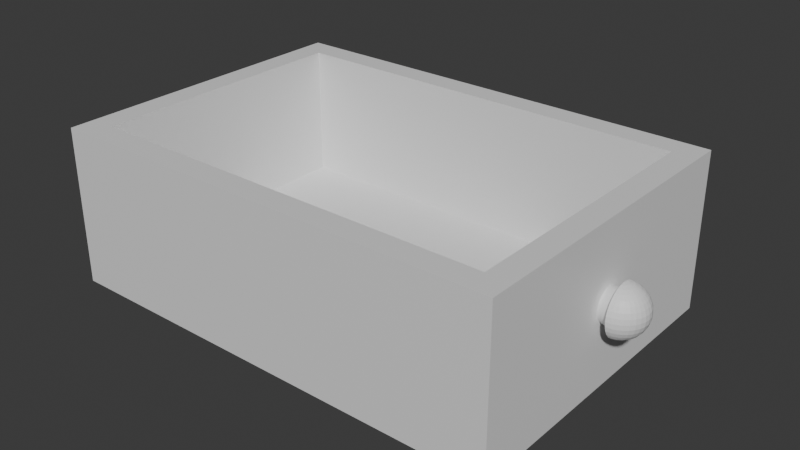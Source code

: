 # Source: cajon_final.blend  (saved by Blender 4.3.34; exported with 4.5.12 LTS)
import bpy
from mathutils import Matrix  # noqa: F401  (used for matrix-valued properties, if any)

bpy.ops.wm.read_factory_settings(use_empty=True)
scene = bpy.context.scene
scene.name = 'Scene'

# ---- collections
col_collection = bpy.data.collections.new('Collection'); scene.collection.children.link(col_collection)

# ---- materials (node trees are filled in below, after node groups)
mat_material = bpy.data.materials.new('Material')
mat_material.alpha_threshold = 0.0
mat_material.roughness = 0.5
mat_material.line_color = (0.0, 0.0, 0.0, 1.0)

# ---- material node trees
mat_material.use_nodes = True; mat_material.node_tree.nodes.clear()
_N = mat_material.node_tree.nodes; _L = mat_material.node_tree.links
n0 = _N.new('ShaderNodeOutputMaterial'); n0.name = 'Material Output'; n0.location = (300, 300)
n1 = _N.new('ShaderNodeBsdfPrincipled'); n1.name = 'Principled BSDF'; n1.location = (10, 300)
n1.inputs[3].default_value = 1.45
_L.new(n1.outputs[0], n0.inputs[0])
n0.is_active_output = True

# ---- world
world_world = bpy.data.worlds.new('World'); scene.world = world_world
world_world.use_nodes = True; world_world.node_tree.nodes.clear()
_N = world_world.node_tree.nodes; _L = world_world.node_tree.links
n0 = _N.new('ShaderNodeOutputWorld'); n0.name = 'World Output'; n0.location = (300, 300)
n1 = _N.new('ShaderNodeBackground'); n1.name = 'Background'; n1.location = (10, 300)
n1.inputs[0].default_value = (0.05088, 0.05088, 0.05088, 1.0)
_L.new(n1.outputs[0], n0.inputs[0])
n0.is_active_output = True
world_world.color = (0.05088, 0.05088, 0.05088)
world_world.sun_shadow_jitter_overblur = 0.0

# ---- meshes
me_cube = bpy.data.meshes.new('Cube')
me_cube.from_pydata([(2.0, 2.0, 2.0), (1.894, 1.846, 0.3125), (2.053, 1.085, 1.26), (2.0, 2.0, 0.0), (2.0, 0.0, 2.0), (1.894, 0.1538, 0.3125), (2.053, 1.128, 1.174), (0.1064, 1.846, 0.3125), (2.0, 0.0, 0.0), (0.0, 2.0, 2.0), (0.1064, 0.1538, 0.3125), (0.0, 2.0, 0.0), (2.053, 1.151, 1.061), (0.0, 0.0, 2.0), (0.0, 0.0, 0.0), (2.053, 1.154, 1.0), (2.053, 1.151, 0.939), (2.053, 1.128, 0.8264), (2.057, 1.029, 1.306), (2.061, 1.058, 1.289), (2.065, 1.084, 1.26), (2.048, 0.8833, 1.0), (2.037, 0.8891, 1.0), (2.068, 1.107, 1.221), (2.025, 0.8943, 1.0), (2.07, 1.125, 1.174), (2.072, 1.139, 1.12), (2.011, 0.8986, 1.0), (2.074, 1.148, 1.061), (2.074, 1.151, 1.0), (2.074, 1.148, 0.939), (2.072, 1.139, 0.8804), (2.07, 1.125, 0.8264), (2.068, 1.107, 0.779), (2.065, 1.084, 0.7402), (2.061, 1.058, 0.7113), (2.057, 1.029, 0.6935), (2.061, 1.028, 1.306), (2.069, 1.054, 1.289), (2.048, 0.8844, 1.032), (2.076, 1.079, 1.26), (2.037, 0.8901, 1.031), (2.082, 1.101, 1.221), (2.025, 0.8952, 1.029), (2.087, 1.118, 1.174), (2.011, 0.8996, 1.028), (2.091, 1.131, 1.12), (2.093, 1.139, 1.061), (2.094, 1.142, 1.0), (2.093, 1.139, 0.939), (2.091, 1.131, 0.8804), (2.087, 1.118, 0.8264), (2.082, 1.101, 0.779), (2.076, 1.079, 0.7402), (2.069, 1.054, 0.7113), (2.061, 1.028, 0.6935), (2.065, 1.025, 1.306), (2.076, 1.049, 1.289), (2.048, 0.8875, 1.063), (2.086, 1.071, 1.26), (2.095, 1.09, 1.221), (2.037, 0.8931, 1.06), (2.025, 0.898, 1.057), (2.102, 1.106, 1.174), (2.011, 0.9022, 1.055), (2.108, 1.118, 1.12), (2.111, 1.125, 1.061), (2.112, 1.128, 1.0), (2.111, 1.125, 0.939), (2.108, 1.118, 0.8804), (2.102, 1.106, 0.8264), (2.095, 1.09, 0.779), (2.086, 1.071, 0.7402), (2.076, 1.049, 0.7113), (2.065, 1.025, 0.6935), (2.068, 1.021, 1.306), (2.082, 1.042, 1.289), (2.095, 1.06, 1.26), (2.048, 0.8924, 1.092), (2.106, 1.077, 1.221), (2.037, 0.8978, 1.088), (2.116, 1.09, 1.174), (2.025, 0.9026, 1.084), (2.123, 1.101, 1.12), (2.011, 0.9066, 1.08), (2.127, 1.107, 1.061), (2.128, 1.109, 1.0), (2.127, 1.107, 0.939), (2.123, 1.101, 0.8804), (2.116, 1.09, 0.8264), (2.106, 1.077, 0.779), (2.095, 1.06, 0.7402), (2.082, 1.042, 0.7113), (2.068, 1.021, 0.6935), (2.07, 1.017, 1.306), (2.087, 1.033, 1.289), (2.102, 1.047, 1.26), (2.048, 0.8992, 1.12), (2.037, 0.9042, 1.114), (2.116, 1.06, 1.221), (2.127, 1.071, 1.174), (2.025, 0.9087, 1.108), (2.011, 0.9124, 1.104), (2.135, 1.079, 1.12), (2.14, 1.084, 1.061), (2.142, 1.085, 1.0), (2.14, 1.084, 0.939), (2.135, 1.079, 0.8804), (2.127, 1.071, 0.8264), (2.116, 1.06, 0.779), (2.102, 1.047, 0.7402), (2.087, 1.033, 0.7113), (2.07, 1.017, 0.6935), (2.053, 1.0, 1.312), (2.072, 1.011, 1.306), (2.048, 0.9076, 1.145), (2.091, 1.023, 1.289), (2.037, 0.9122, 1.138), (2.108, 1.033, 1.26), (2.025, 0.9163, 1.131), (2.123, 1.042, 1.221), (2.011, 0.9197, 1.126), (2.135, 1.049, 1.174), (2.144, 1.054, 1.12), (2.15, 1.058, 1.061), (2.151, 1.059, 1.0), (2.15, 1.058, 0.939), (2.144, 1.054, 0.8804), (2.135, 1.049, 0.8264), (2.123, 1.042, 0.779), (2.108, 1.033, 0.7402), (2.091, 1.023, 0.7113), (2.072, 1.011, 0.6935), (2.074, 1.006, 1.306), (2.048, 0.9175, 1.168), (2.093, 1.011, 1.289), (2.037, 0.9216, 1.159), (2.111, 1.017, 1.26), (2.025, 0.9252, 1.152), (2.127, 1.021, 1.221), (2.14, 1.025, 1.174), (2.011, 0.9283, 1.146), (2.15, 1.028, 1.12), (2.156, 1.029, 1.061), (2.158, 1.03, 1.0), (2.156, 1.029, 0.939), (2.15, 1.028, 0.8804), (2.14, 1.025, 0.8264), (2.127, 1.021, 0.779), (2.111, 1.017, 0.7402), (2.093, 1.011, 0.7113), (2.074, 1.006, 0.6935), (2.074, 1.0, 1.306), (2.048, 0.9287, 1.188), (2.094, 1.0, 1.289), (2.037, 0.9323, 1.178), (2.112, 1.0, 1.26), (2.128, 1.0, 1.221), (2.025, 0.9354, 1.17), (2.142, 1.0, 1.174), (2.011, 0.9381, 1.163), (2.151, 1.0, 1.12), (2.158, 1.0, 1.061), (2.16, 1.0, 1.0), (2.158, 1.0, 0.939), (2.151, 1.0, 0.8804), (2.142, 1.0, 0.8264), (2.128, 1.0, 0.779), (2.112, 1.0, 0.7402), (2.094, 1.0, 0.7113), (2.074, 1.0, 0.6935), (2.074, 0.9941, 1.306), (2.093, 0.9885, 1.289), (2.048, 0.9411, 1.205), (2.037, 0.9441, 1.195), (2.111, 0.9833, 1.26), (2.127, 0.9788, 1.221), (2.025, 0.9467, 1.186), (2.011, 0.9489, 1.178), (2.14, 0.975, 1.174), (2.15, 0.9723, 1.12), (2.156, 0.9706, 1.061), (2.158, 0.97, 1.0), (2.156, 0.9706, 0.939), (2.15, 0.9723, 0.8804), (2.14, 0.975, 0.8264), (2.127, 0.9788, 0.779), (2.111, 0.9833, 0.7402), (2.093, 0.9885, 0.7113), (2.074, 0.9941, 0.6935), (2.072, 0.9885, 1.306), (2.048, 0.9546, 1.218), (2.091, 0.9775, 1.289), (2.037, 0.9568, 1.208), (2.108, 0.9673, 1.26), (2.123, 0.9584, 1.221), (2.025, 0.9588, 1.198), (2.011, 0.9605, 1.19), (2.135, 0.951, 1.174), (2.144, 0.9456, 1.12), (2.15, 0.9423, 1.061), (2.151, 0.9411, 1.0), (2.15, 0.9423, 0.939), (2.144, 0.9456, 0.8804), (2.135, 0.951, 0.8264), (2.123, 0.9584, 0.779), (2.108, 0.9673, 0.7402), (2.091, 0.9775, 0.7113), (2.072, 0.9885, 0.6935), (2.07, 0.9833, 1.306), (2.087, 0.9673, 1.289), (2.048, 0.9689, 1.229), (2.037, 0.9705, 1.217), (2.102, 0.9525, 1.26), (2.116, 0.9396, 1.221), (2.025, 0.9718, 1.207), (2.127, 0.9289, 1.174), (2.011, 0.973, 1.199), (2.135, 0.921, 1.12), (2.14, 0.9162, 1.061), (2.142, 0.9145, 1.0), (2.14, 0.9162, 0.939), (2.135, 0.921, 0.8804), (2.127, 0.9289, 0.8264), (2.116, 0.9396, 0.779), (2.102, 0.9525, 0.7402), (2.087, 0.9673, 0.7113), (2.07, 0.9833, 0.6935), (2.068, 0.9788, 1.306), (2.048, 0.9841, 1.235), (2.082, 0.9584, 1.289), (2.037, 0.9849, 1.223), (2.095, 0.9396, 1.26), (2.025, 0.9856, 1.213), (2.106, 0.9231, 1.221), (2.011, 0.9862, 1.204), (2.116, 0.9095, 1.174), (2.123, 0.8995, 1.12), (2.127, 0.8933, 1.061), (2.128, 0.8912, 1.0), (2.127, 0.8933, 0.939), (2.123, 0.8995, 0.8804), (2.116, 0.9095, 0.8264), (2.106, 0.9231, 0.779), (2.095, 0.9396, 0.7402), (2.082, 0.9584, 0.7113), (2.068, 0.9788, 0.6935), (2.065, 0.975, 1.306), (2.076, 0.951, 1.289), (2.048, 1.0, 1.237), (2.037, 1.0, 1.225), (2.086, 0.9289, 1.26), (2.095, 0.9095, 1.221), (2.025, 1.0, 1.215), (2.011, 1.0, 1.206), (2.102, 0.8936, 1.174), (2.108, 0.8818, 1.12), (2.111, 0.8745, 1.061), (2.112, 0.8721, 1.0), (2.111, 0.8745, 0.939), (2.108, 0.8818, 0.8804), (2.102, 0.8936, 0.8264), (2.095, 0.9095, 0.779), (2.086, 0.9289, 0.7402), (2.076, 0.951, 0.7113), (2.065, 0.975, 0.6935), (2.061, 0.9723, 1.306), (2.069, 0.9456, 1.289), (2.048, 1.016, 1.235), (2.076, 0.921, 1.26), (2.037, 1.015, 1.223), (2.082, 0.8995, 1.221), (2.025, 1.014, 1.213), (2.011, 1.014, 1.204), (2.087, 0.8818, 1.174), (2.091, 0.8687, 1.12), (2.093, 0.8606, 1.061), (2.094, 0.8579, 1.0), (2.093, 0.8606, 0.939), (2.091, 0.8687, 0.8804), (2.087, 0.8818, 0.8264), (2.082, 0.8995, 0.779), (2.076, 0.921, 0.7402), (2.069, 0.9456, 0.7113), (2.061, 0.9723, 0.6935), (2.057, 0.9706, 1.306), (2.061, 0.9423, 1.289), (2.048, 1.031, 1.229), (2.065, 0.9162, 1.26), (2.037, 1.03, 1.217), (2.025, 1.028, 1.207), (2.068, 0.8933, 1.221), (2.011, 1.027, 1.199), (2.07, 0.8745, 1.174), (2.072, 0.8606, 1.12), (2.074, 0.852, 1.061), (2.074, 0.8491, 1.0), (2.074, 0.852, 0.939), (2.072, 0.8606, 0.8804), (2.07, 0.8745, 0.8264), (2.068, 0.8933, 0.779), (2.065, 0.9162, 0.7402), (2.061, 0.9423, 0.7113), (2.057, 0.9706, 0.6935), (2.053, 0.97, 1.306), (2.048, 1.045, 1.218), (2.053, 0.9411, 1.289), (2.053, 0.9145, 1.26), (2.037, 1.043, 1.208), (2.053, 0.8912, 1.221), (2.025, 1.041, 1.198), (2.053, 0.8721, 1.174), (2.011, 1.039, 1.19), (2.053, 0.8579, 1.12), (2.053, 0.8491, 1.061), (2.053, 0.8491, 0.939), (2.053, 0.8579, 0.8804), (2.053, 0.8721, 0.8264), (2.053, 0.8912, 0.779), (2.053, 0.9145, 0.7402), (2.053, 0.9411, 0.7113), (2.053, 0.97, 0.6935), (2.053, 1.0, 0.6875), (2.053, 1.03, 1.306), (2.053, 1.059, 1.289), (2.048, 1.059, 1.205), (2.037, 1.056, 1.195), (2.053, 1.109, 1.221), (2.025, 1.053, 1.186), (2.053, 1.142, 1.12), (2.053, 1.142, 0.8804), (2.011, 1.051, 1.178), (2.053, 1.109, 0.779), (2.053, 1.085, 0.7402), (2.053, 1.059, 0.7113), (2.053, 1.03, 0.6935), (2.053, 0.8466, 1.009), (2.053, 0.8462, 1.0), (2.053, 0.8466, 0.9906), (2.048, 1.071, 1.188), (2.037, 1.068, 1.178), (2.053, 0.8579, 1.12), (2.025, 1.065, 1.17), (2.011, 1.062, 1.163), (2.053, 1.0, 1.312), (2.053, 1.0, 0.6875), (2.053, 0.8579, 0.8804), (2.053, 1.0, 1.312), (2.053, 1.0, 0.6875), (2.053, 1.0, 1.312), (2.048, 1.083, 1.168), (2.053, 1.0, 0.6875), (2.037, 1.078, 1.159), (2.025, 1.075, 1.152), (2.011, 1.072, 1.146), (2.053, 1.0, 0.6875), (2.048, 1.092, 1.145), (2.037, 1.088, 1.138), (2.025, 1.084, 1.131), (2.053, 1.0, 1.312), (2.053, 1.0, 0.6875), (2.011, 1.08, 1.126), (2.053, 1.0, 1.312), (2.053, 1.0, 0.6875), (2.048, 1.101, 1.12), (2.037, 1.096, 1.114), (2.025, 1.091, 1.108), (2.011, 1.088, 1.104), (2.053, 1.154, 1.0), (2.053, 1.154, 1.0), (2.053, 1.154, 1.0), (2.048, 1.108, 1.092), (2.037, 1.102, 1.088), (2.025, 1.097, 1.084), (2.011, 1.093, 1.08), (2.048, 1.113, 1.063), (2.037, 1.107, 1.06), (2.025, 1.102, 1.057), (2.011, 1.098, 1.055), (2.048, 1.116, 1.032), (2.037, 1.11, 1.031), (2.025, 1.105, 1.029), (2.011, 1.1, 1.028), (2.048, 1.117, 1.0), (2.037, 1.111, 1.0), (2.025, 1.106, 1.0), (2.011, 1.101, 1.0), (2.048, 1.116, 0.9677), (2.037, 1.11, 0.9693), (2.025, 1.105, 0.9707), (2.011, 1.1, 0.9719), (2.048, 1.113, 0.9369), (2.037, 1.107, 0.9401), (2.025, 1.102, 0.9428), (2.011, 1.098, 0.9452), (2.048, 1.108, 0.9077), (2.037, 1.102, 0.9124), (2.025, 1.097, 0.9164), (2.011, 1.093, 0.9199), (2.048, 1.101, 0.8804), (2.037, 1.096, 0.8864), (2.025, 1.091, 0.8917), (2.011, 1.088, 0.8961), (2.048, 1.092, 0.8552), (2.037, 1.088, 0.8624), (2.025, 1.084, 0.8688), (2.011, 1.08, 0.8742), (2.048, 1.083, 0.8324), (2.037, 1.078, 0.8408), (2.025, 1.075, 0.8481), (2.011, 1.072, 0.8544), (2.048, 1.071, 0.8123), (2.037, 1.068, 0.8217), (2.025, 1.065, 0.8299), (2.011, 1.062, 0.837), (2.048, 1.059, 0.7953), (2.037, 1.056, 0.8055), (2.025, 1.053, 0.8145), (2.011, 1.051, 0.8221), (2.048, 1.045, 0.7815), (2.037, 1.043, 0.7925), (2.025, 1.041, 0.8021), (2.011, 1.039, 0.8102), (2.048, 1.031, 0.7714), (2.037, 1.03, 0.7828), (2.025, 1.028, 0.7929), (2.011, 1.027, 0.8014), (2.048, 1.016, 0.7651), (2.037, 1.015, 0.7768), (2.025, 1.014, 0.7872), (2.011, 1.014, 0.796), (2.048, 1.0, 0.7629), (2.037, 1.0, 0.7748), (2.025, 1.0, 0.7852), (2.011, 1.0, 0.7941), (2.048, 0.9841, 0.7651), (2.037, 0.9849, 0.7768), (2.025, 0.9856, 0.7872), (2.011, 0.9862, 0.796), (2.048, 0.9689, 0.7714), (2.037, 0.9705, 0.7828), (2.025, 0.9718, 0.7929), (2.011, 0.973, 0.8014), (2.048, 0.9546, 0.7815), (2.037, 0.9568, 0.7925), (2.025, 0.9588, 0.8021), (2.011, 0.9605, 0.8102), (2.048, 0.9411, 0.7953), (2.037, 0.9441, 0.8055), (2.025, 0.9467, 0.8145), (2.011, 0.9489, 0.8221), (2.048, 0.9287, 0.8123), (2.037, 0.9323, 0.8217), (2.025, 0.9354, 0.8299), (2.011, 0.9381, 0.837), (2.048, 0.9175, 0.8324), (2.037, 0.9216, 0.8408), (2.025, 0.9252, 0.8481), (2.011, 0.9283, 0.8544), (2.048, 0.9076, 0.8552), (2.037, 0.9122, 0.8624), (2.025, 0.9163, 0.8688), (2.011, 0.9197, 0.8742), (2.048, 0.8992, 0.8804), (2.037, 0.9042, 0.8864), (2.025, 0.9087, 0.8917), (2.011, 0.9124, 0.8961), (2.048, 0.8924, 0.9077), (2.037, 0.8978, 0.9123), (2.025, 0.9026, 0.9164), (2.011, 0.9066, 0.9199), (2.048, 0.8875, 0.9369), (2.037, 0.8931, 0.9401), (2.025, 0.898, 0.9428), (2.011, 0.9022, 0.9452), (2.048, 0.8844, 0.9677), (2.037, 0.8901, 0.9693), (2.025, 0.8952, 0.9707), (2.011, 0.8996, 0.9719), (2.053, 0.8806, 1.033), (2.053, 0.8795, 1.0), (2.053, 0.8798, 1.008), (2.053, 0.8838, 1.065), (2.053, 0.889, 1.095), (2.053, 0.896, 1.123), (2.053, 0.9046, 1.149), (2.053, 0.9148, 1.173), (2.053, 0.9264, 1.194), (2.053, 0.9392, 1.211), (2.053, 0.9531, 1.225), (2.053, 0.9679, 1.236), (2.053, 0.9836, 1.242), (2.053, 1.0, 1.245), (2.053, 1.016, 1.242), (2.053, 1.032, 1.236), (2.053, 1.047, 1.225), (2.053, 1.061, 1.211), (2.053, 1.074, 1.194), (2.053, 1.085, 1.173), (2.053, 1.095, 1.149), (2.053, 1.104, 1.123), (2.053, 1.111, 1.095), (2.053, 1.116, 1.065), (2.053, 1.119, 1.033), (2.053, 1.12, 1.0), (2.053, 1.119, 0.9667), (2.053, 1.116, 0.9349), (2.053, 1.111, 0.9048), (2.053, 1.104, 0.8765), (2.053, 1.095, 0.8505), (2.053, 1.085, 0.827), (2.053, 1.074, 0.8063), (2.053, 1.061, 0.7887), (2.053, 1.047, 0.7745), (2.053, 1.032, 0.764), (2.053, 1.016, 0.7575), (2.053, 1.0, 0.7553), (2.053, 0.9836, 0.7575), (2.053, 0.9679, 0.764), (2.053, 0.9531, 0.7745), (2.053, 0.9392, 0.7887), (2.053, 0.9264, 0.8063), (2.053, 0.9148, 0.827), (2.053, 0.9046, 0.8505), (2.053, 0.896, 0.8765), (2.053, 0.889, 0.9048), (2.053, 0.8838, 0.9349), (2.053, 0.8806, 0.9667), (2.053, 0.8798, 0.9916), (2.0, 0.9148, 1.101), (2.0, 0.9219, 1.122), (2.0, 0.9502, 1.173), (2.0, 0.9302, 1.142), (2.0, 0.9397, 1.159), (2.0, 0.9616, 1.185), (2.0, 0.9737, 1.193), (2.0, 0.9865, 1.199), (2.0, 1.013, 1.199), (2.0, 1.038, 1.185), (2.0, 1.026, 1.193), (2.0, 1.0, 1.2), (2.0, 1.099, 1.0), (2.0, 1.098, 0.9726), (2.0, 1.098, 1.027), (2.0, 1.095, 0.9466), (2.0, 1.095, 1.053), (2.0, 1.091, 1.078), (2.0, 1.091, 0.922), (2.0, 1.085, 1.101), (2.0, 1.078, 1.122), (2.0, 1.07, 1.142), (2.0, 1.06, 1.159), (2.0, 1.05, 1.173), (2.0, 0.9013, 1.0), (2.0, 0.9022, 1.027), (2.0, 0.9048, 0.9466), (2.0, 0.9022, 0.9726), (2.0, 0.9048, 1.053), (2.0, 0.9397, 0.8413), (2.0, 0.9302, 0.8583), (2.0, 0.9219, 0.8776), (2.0, 0.9148, 0.8989), (2.0, 0.909, 0.922), (2.0, 0.909, 1.078), (2.0, 0.9737, 0.8067), (2.0, 0.9616, 0.8153), (2.0, 1.013, 0.8014), (2.0, 1.0, 0.7995), (2.0, 0.9865, 0.8014), (2.0, 1.038, 0.8153), (2.0, 1.05, 0.8268), (2.0, 1.085, 0.8989), (2.0, 1.07, 0.8583), (2.0, 1.078, 0.8776), (2.0, 1.06, 0.8413), (2.0, 1.026, 0.8067), (2.0, 0.9502, 0.8268), (0.1064, 0.1538, 2.0), (0.1064, 1.846, 2.0), (1.894, 0.1538, 2.0), (1.894, 1.846, 2.0)], [], [(580, 0, 9, 578), (9, 13, 4, 0, 580, 579, 577, 578), (8, 4, 13, 14), (14, 13, 9, 11), (11, 3, 8, 14), (538, 552, 0, 4, 8, 3, 570, 569, 575, 566, 567, 568, 564, 565, 576, 558, 559, 560, 561, 562, 555, 556, 553, 554, 557, 563, 529, 530, 532, 533, 531, 534, 535, 536, 540, 537, 539), (574, 570, 3, 0, 552, 551, 550, 549, 548, 546, 545, 543, 541, 542, 544, 547, 571, 573, 572), (11, 9, 0, 3), (481, 479, 39, 21, 480), (22, 21, 39, 41), (24, 22, 41, 43), (27, 24, 43, 45), (27, 45, 554, 553), (482, 58, 39, 479), (41, 39, 58, 61), (43, 41, 61, 62), (45, 43, 62, 64), (45, 64, 557, 554), (483, 78, 58, 482), (61, 58, 78, 80), (62, 61, 80, 82), (64, 62, 82, 84), (64, 84, 563, 557), (484, 97, 78, 483), (80, 78, 97, 98), (82, 80, 98, 101), (84, 82, 101, 102), (84, 102, 529, 563), (485, 115, 97, 484), (98, 97, 115, 117), (101, 98, 117, 119), (102, 101, 119, 121), (102, 121, 530, 529), (486, 134, 115, 485), (117, 115, 134, 136), (119, 117, 136, 138), (121, 119, 138, 141), (121, 141, 532, 530), (487, 153, 134, 486), (136, 134, 153, 155), (138, 136, 155, 158), (141, 138, 158, 160), (141, 160, 533, 532), (488, 173, 153, 487), (155, 153, 173, 174), (158, 155, 174, 177), (160, 158, 177, 178), (160, 178, 531, 533), (489, 191, 173, 488), (174, 173, 191, 193), (177, 174, 193, 196), (178, 177, 196, 197), (178, 197, 534, 531), (490, 211, 191, 489), (193, 191, 211, 212), (196, 193, 212, 215), (197, 196, 215, 217), (197, 217, 535, 534), (491, 229, 211, 490), (212, 211, 229, 231), (215, 212, 231, 233), (217, 215, 233, 235), (217, 235, 536, 535), (492, 249, 229, 491), (231, 229, 249, 250), (233, 231, 250, 253), (235, 233, 253, 254), (235, 254, 540, 536), (493, 268, 249, 492), (250, 249, 268, 270), (253, 250, 270, 272), (254, 253, 272, 273), (254, 273, 537, 540), (494, 287, 268, 493), (270, 268, 287, 289), (272, 270, 289, 290), (273, 272, 290, 292), (273, 292, 539, 537), (495, 305, 287, 494), (289, 287, 305, 308), (290, 289, 308, 310), (292, 290, 310, 312), (292, 312, 538, 539), (496, 325, 305, 495), (308, 305, 325, 326), (310, 308, 326, 328), (312, 310, 328, 331), (538, 312, 331, 552), (497, 339, 325, 496), (326, 325, 339, 340), (328, 326, 340, 342), (331, 328, 342, 343), (331, 343, 551, 552), (498, 350, 339, 497), (340, 339, 350, 352), (342, 340, 352, 353), (343, 342, 353, 354), (343, 354, 550, 551), (499, 356, 350, 498), (352, 350, 356, 357), (353, 352, 357, 358), (354, 353, 358, 361), (354, 361, 549, 550), (500, 364, 356, 499), (357, 356, 364, 365), (358, 357, 365, 366), (361, 358, 366, 367), (361, 367, 548, 549), (501, 371, 364, 500), (365, 364, 371, 372), (366, 365, 372, 373), (367, 366, 373, 374), (367, 374, 546, 548), (502, 375, 371, 501), (372, 371, 375, 376), (373, 372, 376, 377), (374, 373, 377, 378), (374, 378, 545, 546), (503, 379, 375, 502), (376, 375, 379, 380), (377, 376, 380, 381), (378, 377, 381, 382), (378, 382, 543, 545), (504, 383, 379, 503), (380, 379, 383, 384), (381, 380, 384, 385), (382, 381, 385, 386), (382, 386, 541, 543), (505, 387, 383, 504), (384, 383, 387, 388), (385, 384, 388, 389), (386, 385, 389, 390), (386, 390, 542, 541), (506, 391, 387, 505), (388, 387, 391, 392), (389, 388, 392, 393), (390, 389, 393, 394), (390, 394, 544, 542), (507, 395, 391, 506), (392, 391, 395, 396), (393, 392, 396, 397), (394, 393, 397, 398), (394, 398, 547, 544), (508, 399, 395, 507), (396, 395, 399, 400), (397, 396, 400, 401), (398, 397, 401, 402), (398, 402, 571, 547), (509, 403, 399, 508), (400, 399, 403, 404), (401, 400, 404, 405), (402, 401, 405, 406), (402, 406, 573, 571), (510, 407, 403, 509), (404, 403, 407, 408), (405, 404, 408, 409), (406, 405, 409, 410), (406, 410, 572, 573), (511, 411, 407, 510), (408, 407, 411, 412), (409, 408, 412, 413), (410, 409, 413, 414), (410, 414, 574, 572), (512, 415, 411, 511), (412, 411, 415, 416), (413, 412, 416, 417), (414, 413, 417, 418), (414, 418, 570, 574), (513, 419, 415, 512), (416, 415, 419, 420), (417, 416, 420, 421), (418, 417, 421, 422), (418, 422, 569, 570), (514, 423, 419, 513), (420, 419, 423, 424), (421, 420, 424, 425), (422, 421, 425, 426), (422, 426, 575, 569), (515, 427, 423, 514), (424, 423, 427, 428), (425, 424, 428, 429), (426, 425, 429, 430), (426, 430, 566, 575), (516, 431, 427, 515), (428, 427, 431, 432), (429, 428, 432, 433), (430, 429, 433, 434), (430, 434, 567, 566), (517, 435, 431, 516), (432, 431, 435, 436), (433, 432, 436, 437), (434, 433, 437, 438), (434, 438, 568, 567), (518, 439, 435, 517), (436, 435, 439, 440), (437, 436, 440, 441), (438, 437, 441, 442), (438, 442, 564, 568), (519, 443, 439, 518), (440, 439, 443, 444), (441, 440, 444, 445), (442, 441, 445, 446), (442, 446, 565, 564), (520, 447, 443, 519), (444, 443, 447, 448), (445, 444, 448, 449), (446, 445, 449, 450), (446, 450, 576, 565), (521, 451, 447, 520), (448, 447, 451, 452), (449, 448, 452, 453), (450, 449, 453, 454), (450, 454, 558, 576), (522, 455, 451, 521), (452, 451, 455, 456), (453, 452, 456, 457), (454, 453, 457, 458), (454, 458, 559, 558), (523, 459, 455, 522), (456, 455, 459, 460), (457, 456, 460, 461), (458, 457, 461, 462), (458, 462, 560, 559), (524, 463, 459, 523), (460, 459, 463, 464), (461, 460, 464, 465), (462, 461, 465, 466), (462, 466, 561, 560), (525, 467, 463, 524), (464, 463, 467, 468), (465, 464, 468, 469), (466, 465, 469, 470), (466, 470, 562, 561), (526, 471, 467, 525), (468, 467, 471, 472), (469, 468, 472, 473), (470, 469, 473, 474), (470, 474, 555, 562), (527, 475, 471, 526), (472, 471, 475, 476), (473, 472, 476, 477), (474, 473, 477, 478), (474, 478, 556, 555), (528, 480, 21, 475, 527), (476, 475, 21, 22), (477, 476, 22, 24), (478, 477, 24, 27), (478, 27, 553, 556), (332, 17, 32, 33), (6, 327, 23, 25), (333, 332, 33, 34), (329, 6, 25, 26), (334, 333, 34, 35), (12, 329, 26, 28), (335, 334, 35, 36), (15, 12, 28, 29), (323, 113, 18), (335, 36, 322), (16, 15, 29, 30), (324, 323, 18, 19), (330, 16, 30, 31), (2, 324, 19, 20), (17, 330, 31, 32), (327, 2, 20, 23), (32, 31, 50, 51), (23, 20, 40, 42), (33, 32, 51, 52), (25, 23, 42, 44), (34, 33, 52, 53), (26, 25, 44, 46), (35, 34, 53, 54), (28, 26, 46, 47), (36, 35, 54, 55), (29, 28, 47, 48), (18, 113, 37), (36, 55, 322), (30, 29, 48, 49), (19, 18, 37, 38), (31, 30, 49, 50), (20, 19, 38, 40), (55, 54, 73, 74), (48, 47, 66, 67), (37, 113, 56), (55, 74, 322), (49, 48, 67, 68), (38, 37, 56, 57), (50, 49, 68, 69), (40, 38, 57, 59), (51, 50, 69, 70), (42, 40, 59, 60), (52, 51, 70, 71), (44, 42, 60, 63), (53, 52, 71, 72), (46, 44, 63, 65), (54, 53, 72, 73), (47, 46, 65, 66), (60, 59, 77, 79), (71, 70, 89, 90), (63, 60, 79, 81), (72, 71, 90, 91), (65, 63, 81, 83), (73, 72, 91, 92), (66, 65, 83, 85), (74, 73, 92, 93), (67, 66, 85, 86), (56, 113, 75), (74, 93, 322), (68, 67, 86, 87), (57, 56, 75, 76), (69, 68, 87, 88), (59, 57, 76, 77), (70, 69, 88, 89), (86, 85, 104, 105), (75, 113, 94), (93, 112, 322), (87, 86, 105, 106), (76, 75, 94, 95), (88, 87, 106, 107), (77, 76, 95, 96), (89, 88, 107, 108), (79, 77, 96, 99), (90, 89, 108, 109), (81, 79, 99, 100), (91, 90, 109, 110), (83, 81, 100, 103), (92, 91, 110, 111), (85, 83, 103, 104), (93, 92, 111, 112), (109, 108, 128, 129), (100, 99, 120, 122), (110, 109, 129, 130), (103, 100, 122, 123), (111, 110, 130, 131), (104, 103, 123, 124), (112, 111, 131, 132), (105, 104, 124, 125), (94, 113, 114), (112, 132, 322), (106, 105, 125, 126), (95, 94, 114, 116), (107, 106, 126, 127), (96, 95, 116, 118), (108, 107, 127, 128), (99, 96, 118, 120), (132, 151, 322), (126, 125, 144, 145), (116, 114, 133, 135), (127, 126, 145, 146), (118, 116, 135, 137), (128, 127, 146, 147), (120, 118, 137, 139), (129, 128, 147, 148), (122, 120, 139, 140), (130, 129, 148, 149), (123, 122, 140, 142), (131, 130, 149, 150), (124, 123, 142, 143), (132, 131, 150, 151), (125, 124, 143, 144), (114, 113, 133), (149, 148, 167, 168), (142, 140, 159, 161), (150, 149, 168, 169), (143, 142, 161, 162), (151, 150, 169, 170), (144, 143, 162, 163), (133, 113, 152), (151, 170, 322), (145, 144, 163, 164), (135, 133, 152, 154), (146, 145, 164, 165), (137, 135, 154, 156), (147, 146, 165, 166), (139, 137, 156, 157), (148, 147, 166, 167), (140, 139, 157, 159), (154, 152, 171, 172), (165, 164, 183, 184), (156, 154, 172, 175), (166, 165, 184, 185), (157, 156, 175, 176), (167, 166, 185, 186), (159, 157, 176, 179), (168, 167, 186, 187), (161, 159, 179, 180), (169, 168, 187, 188), (162, 161, 180, 181), (170, 169, 188, 189), (163, 162, 181, 182), (113, 171, 152), (322, 170, 189), (164, 163, 182, 183), (180, 179, 198, 199), (188, 187, 206, 207), (181, 180, 199, 200), (189, 188, 207, 208), (182, 181, 200, 201), (113, 190, 171), (322, 189, 208), (183, 182, 201, 202), (172, 171, 190, 192), (184, 183, 202, 203), (175, 172, 192, 194), (185, 184, 203, 204), (176, 175, 194, 195), (186, 185, 204, 205), (179, 176, 195, 198), (187, 186, 205, 206), (203, 202, 221, 222), (194, 192, 210, 213), (204, 203, 222, 223), (195, 194, 213, 214), (205, 204, 223, 224), (198, 195, 214, 216), (206, 205, 224, 225), (199, 198, 216, 218), (207, 206, 225, 226), (200, 199, 218, 219), (208, 207, 226, 227), (201, 200, 219, 220), (113, 209, 190), (322, 208, 227), (202, 201, 220, 221), (192, 190, 209, 210), (226, 225, 244, 245), (219, 218, 237, 238), (227, 226, 245, 246), (220, 219, 238, 239), (113, 228, 209), (322, 227, 246), (221, 220, 239, 240), (210, 209, 228, 230), (222, 221, 240, 241), (213, 210, 230, 232), (223, 222, 241, 242), (214, 213, 232, 234), (224, 223, 242, 243), (216, 214, 234, 236), (225, 224, 243, 244), (218, 216, 236, 237), (232, 230, 248, 251), (242, 241, 260, 261), (234, 232, 251, 252), (243, 242, 261, 262), (236, 234, 252, 255), (244, 243, 262, 263), (237, 236, 255, 256), (245, 244, 263, 264), (238, 237, 256, 257), (246, 245, 264, 265), (239, 238, 257, 258), (113, 247, 228), (322, 246, 265), (240, 239, 258, 259), (230, 228, 247, 248), (241, 240, 259, 260), (257, 256, 275, 276), (265, 264, 283, 284), (258, 257, 276, 277), (113, 266, 247), (322, 265, 284), (259, 258, 277, 278), (248, 247, 266, 267), (260, 259, 278, 279), (251, 248, 267, 269), (261, 260, 279, 280), (252, 251, 269, 271), (262, 261, 280, 281), (255, 252, 271, 274), (263, 262, 281, 282), (256, 255, 274, 275), (264, 263, 282, 283), (280, 279, 298, 299), (271, 269, 288, 291), (281, 280, 299, 300), (274, 271, 291, 293), (282, 281, 300, 301), (275, 274, 293, 294), (283, 282, 301, 302), (276, 275, 294, 295), (284, 283, 302, 303), (277, 276, 295, 296), (113, 285, 266), (322, 284, 303), (278, 277, 296, 297), (267, 266, 285, 286), (279, 278, 297, 298), (269, 267, 286, 288), (303, 302, 320, 321), (336, 337, 296, 295, 314), (113, 304, 285), (322, 303, 321), (338, 315, 297, 296, 337), (286, 285, 304, 306), (298, 297, 315, 316), (288, 286, 306, 307), (299, 298, 316, 317), (291, 288, 307, 309), (300, 299, 317, 318), (293, 291, 309, 311), (301, 300, 318, 319), (294, 293, 311, 313), (302, 301, 319, 320), (295, 294, 313, 314), (313, 311, 341), (313, 341, 314), (344, 304, 113), (345, 322, 321), (315, 346, 316), (346, 317, 316), (351, 322, 348), (355, 322, 351), (360, 322, 355), (369, 12, 15, 368), (362, 113, 323), (363, 335, 322), (15, 16, 370, 368), (370, 369, 368), (528, 338, 337, 336, 481, 480), (345, 321, 320, 319, 318, 317, 346, 315, 338, 528, 527, 526, 525, 524, 523, 522, 521, 520, 519, 518, 517, 516, 515, 514, 513, 512, 511, 510, 509, 508, 507, 506, 505, 504, 503, 502, 501, 500, 499, 498, 497, 496, 495, 494, 493, 492, 491, 490, 489, 488, 487, 486, 485, 484, 483, 482, 479, 481, 336, 314, 341, 311, 309, 307, 306, 304, 344, 347, 349, 113, 359, 362, 323, 324, 2, 327, 6, 329, 12, 369, 370, 16, 330, 17, 332, 333, 334, 335, 363, 360, 355, 351, 348), (5, 10, 577, 579), (577, 10, 7, 578), (7, 10, 5, 1), (1, 5, 579, 580), (578, 7, 1, 580)])
me_cube.polygons.foreach_set('use_smooth', [0, 0, 0, 0, 0, 0, 0, 0, 1, 1, 1, 1, 1, 1, 1, 1, 1, 1, 1, 1, 1, 1, 1, 1, 1, 1, 1, 1, 1, 1, 1, 1, 1, 1, 1, 1, 1, 1, 1, 1, 1, 1, 1, 1, 1, 1, 1, 1, 1, 1, 1, 1, 1, 1, 1, 1, 1, 1, 1, 1, 1, 1, 1, 1, 1, 1, 1, 1, 1, 1, 1, 1, 1, 1, 1, 1, 1, 1, 1, 1, 1, 1, 1, 1, 1, 1, 1, 1, 1, 1, 1, 1, 1, 1, 1, 1, 1, 1, 1, 1, 1, 1, 1, 1, 1, 1, 1, 1, 1, 1, 1, 1, 1, 1, 1, 1, 1, 1, 1, 1, 1, 1, 1, 1, 1, 1, 1, 1, 1, 1, 1, 1, 1, 1, 1, 1, 1, 1, 1, 1, 1, 1, 1, 1, 1, 1, 1, 1, 1, 1, 1, 1, 1, 1, 1, 1, 1, 1, 1, 1, 1, 1, 1, 1, 1, 1, 1, 1, 1, 1, 1, 1, 1, 1, 1, 1, 1, 1, 1, 1, 1, 1, 1, 1, 1, 1, 1, 1, 1, 1, 1, 1, 1, 1, 1, 1, 1, 1, 1, 1, 1, 1, 1, 1, 1, 1, 1, 1, 1, 1, 1, 1, 1, 1, 1, 1, 1, 1, 1, 1, 1, 1, 1, 1, 1, 1, 1, 1, 1, 1, 1, 1, 1, 1, 1, 1, 1, 1, 1, 1, 1, 1, 1, 1, 1, 1, 1, 1, 0, 0, 0, 0, 0, 0, 0, 0, 0, 0, 0, 0, 0, 0, 0, 0, 0, 0, 0, 0, 0, 0, 0, 0, 0, 0, 0, 0, 0, 0, 0, 0, 0, 0, 0, 0, 0, 0, 0, 0, 0, 0, 0, 0, 0, 0, 0, 0, 0, 0, 0, 0, 0, 0, 0, 0, 0, 0, 0, 0, 0, 0, 0, 0, 0, 0, 0, 0, 0, 0, 0, 0, 0, 0, 0, 0, 0, 0, 0, 0, 0, 0, 0, 0, 0, 0, 0, 0, 0, 0, 0, 0, 0, 0, 0, 0, 0, 0, 0, 0, 0, 0, 0, 0, 0, 0, 0, 0, 0, 0, 0, 0, 0, 0, 0, 0, 0, 0, 0, 0, 0, 0, 0, 0, 0, 0, 0, 0, 0, 0, 0, 0, 0, 0, 0, 0, 0, 0, 0, 0, 0, 0, 0, 0, 0, 0, 0, 0, 0, 0, 0, 0, 0, 0, 0, 0, 0, 0, 0, 0, 0, 0, 0, 0, 0, 0, 0, 0, 0, 0, 0, 0, 0, 0, 0, 0, 0, 0, 0, 0, 0, 0, 0, 0, 0, 0, 0, 0, 0, 0, 0, 0, 0, 0, 0, 0, 0, 0, 0, 0, 0, 0, 0, 0, 0, 0, 0, 0, 0, 0, 0, 0, 0, 0, 0, 0, 0, 0, 0, 0, 0, 0, 0, 0, 0, 0, 0, 0, 0, 0, 0, 0, 0, 0, 0, 0, 0, 0, 0, 0, 0, 0, 0, 0, 0, 0, 0, 0, 0, 0, 0, 0, 0, 0, 0, 0, 0, 0, 0, 0, 0, 0, 0, 0, 0, 0, 0, 0, 0, 0, 0, 0, 0, 0, 0, 0, 0])
_uv = me_cube.uv_layers.new(name='UVMap')
_uv.uv.foreach_set('vector', [0.6383, 0.5192, 0.625, 0.5, 0.875, 0.5, 0.8617, 0.5192, 0.875, 0.5, 0.875, 0.75, 0.625, 0.75, 0.625, 0.5, 0.6383, 0.5192, 0.6383, 0.7308, 0.8617, 0.7308, 0.8617, 0.5192, 0.375, 0.75, 0.625, 0.75, 0.625, 1.0, 0.375, 1.0, 0.375, 0.0, 0.625, 0.0, 0.625, 0.25, 0.375, 0.25, 0.125, 0.5, 0.375, 0.5, 0.375, 0.75, 0.125, 0.75, 0.5231, 0.6202, 0.5216, 0.6188, 0.625, 0.5, 0.625, 0.75, 0.375, 0.75, 0.375, 0.5, 0.4784, 0.6188, 0.4769, 0.6202, 0.4758, 0.6217, 0.4752, 0.6233, 0.4749, 0.625, 0.4752, 0.6267, 0.4758, 0.6283, 0.4769, 0.6298, 0.4784, 0.6312, 0.4802, 0.6325, 0.4823, 0.6337, 0.4847, 0.6348, 0.4874, 0.6357, 0.4902, 0.6364, 0.4933, 0.6369, 0.4966, 0.6372, 0.5, 0.6373, 0.5034, 0.6372, 0.5067, 0.6369, 0.5098, 0.6364, 0.5126, 0.6357, 0.5153, 0.6348, 0.5177, 0.6337, 0.5198, 0.6325, 0.5216, 0.6312, 0.5231, 0.6298, 0.5242, 0.6283, 0.5248, 0.6267, 0.5251, 0.625, 0.5248, 0.6233, 0.5242, 0.6217, 0.4802, 0.6175, 0.4784, 0.6188, 0.375, 0.5, 0.625, 0.5, 0.5216, 0.6188, 0.5198, 0.6175, 0.5177, 0.6163, 0.5153, 0.6152, 0.5126, 0.6143, 0.5098, 0.6136, 0.5067, 0.6131, 0.5034, 0.6128, 0.5, 0.6127, 0.4966, 0.6128, 0.4933, 0.6131, 0.4902, 0.6136, 0.4874, 0.6143, 0.4847, 0.6152, 0.4823, 0.6163, 0.375, 0.25, 0.625, 0.25, 0.625, 0.5, 0.375, 0.5, 0.005233, 0.8421, 0.02083, 0.8421, 0.02083, 0.8542, 0.0, 0.8542, 0.0, 0.8421, 0.0, 0.875, 0.0, 0.8542, 0.02083, 0.8542, 0.02083, 0.875, 0.0, 0.8958, 0.0, 0.875, 0.02083, 0.875, 0.02083, 0.8958, 0.0, 0.9167, 0.0, 0.8958, 0.02083, 0.8958, 0.02083, 0.9167, 0.0, 0.9167, 0.02083, 0.9167, 0.02083, 0.9325, 7.739e-08, 0.9325, 0.04167, 0.8421, 0.04167, 0.8542, 0.02083, 0.8542, 0.02083, 0.8421, 0.02083, 0.875, 0.02083, 0.8542, 0.04167, 0.8542, 0.04167, 0.875, 0.02083, 0.8958, 0.02083, 0.875, 0.04167, 0.875, 0.04167, 0.8958, 0.02083, 0.9167, 0.02083, 0.8958, 0.04167, 0.8958, 0.04167, 0.9167, 0.02083, 0.9167, 0.04167, 0.9167, 0.04167, 0.9325, 0.02083, 0.9325, 0.0625, 0.8421, 0.0625, 0.8542, 0.04167, 0.8542, 0.04167, 0.8421, 0.04167, 0.875, 0.04167, 0.8542, 0.0625, 0.8542, 0.0625, 0.875, 0.04167, 0.8958, 0.04167, 0.875, 0.0625, 0.875, 0.0625, 0.8958, 0.04167, 0.9167, 0.04167, 0.8958, 0.0625, 0.8958, 0.0625, 0.9167, 0.04167, 0.9167, 0.0625, 0.9167, 0.0625, 0.9325, 0.04167, 0.9325, 0.08333, 0.8421, 0.08333, 0.8542, 0.0625, 0.8542, 0.0625, 0.8421, 0.0625, 0.875, 0.0625, 0.8542, 0.08333, 0.8542, 0.08333, 0.875, 0.0625, 0.8958, 0.0625, 0.875, 0.08333, 0.875, 0.08333, 0.8958, 0.0625, 0.9167, 0.0625, 0.8958, 0.08333, 0.8958, 0.08333, 0.9167, 0.0625, 0.9167, 0.08333, 0.9167, 0.08333, 0.9325, 0.0625, 0.9325, 0.1042, 0.8421, 0.1042, 0.8542, 0.08333, 0.8542, 0.08333, 0.8421, 0.08333, 0.875, 0.08333, 0.8542, 0.1042, 0.8542, 0.1042, 0.875, 0.08333, 0.8958, 0.08333, 0.875, 0.1042, 0.875, 0.1042, 0.8958, 0.08333, 0.9167, 0.08333, 0.8958, 0.1042, 0.8958, 0.1042, 0.9167, 0.08333, 0.9167, 0.1042, 0.9167, 0.1042, 0.9325, 0.08333, 0.9325, 0.125, 0.8421, 0.125, 0.8542, 0.1042, 0.8542, 0.1042, 0.8421, 0.1042, 0.875, 0.1042, 0.8542, 0.125, 0.8542, 0.125, 0.875, 0.1042, 0.8958, 0.1042, 0.875, 0.125, 0.875, 0.125, 0.8958, 0.1042, 0.9167, 0.1042, 0.8958, 0.125, 0.8958, 0.125, 0.9167, 0.1042, 0.9167, 0.125, 0.9167, 0.125, 0.9325, 0.1042, 0.9325, 0.1458, 0.8421, 0.1458, 0.8542, 0.125, 0.8542, 0.125, 0.8421, 0.125, 0.875, 0.125, 0.8542, 0.1458, 0.8542, 0.1458, 0.875, 0.125, 0.8958, 0.125, 0.875, 0.1458, 0.875, 0.1458, 0.8958, 0.125, 0.9167, 0.125, 0.8958, 0.1458, 0.8958, 0.1458, 0.9167, 0.125, 0.9167, 0.1458, 0.9167, 0.1458, 0.9325, 0.125, 0.9325, 0.1667, 0.8421, 0.1667, 0.8542, 0.1458, 0.8542, 0.1458, 0.8421, 0.1458, 0.875, 0.1458, 0.8542, 0.1667, 0.8542, 0.1667, 0.875, 0.1458, 0.8958, 0.1458, 0.875, 0.1667, 0.875, 0.1667, 0.8958, 0.1458, 0.9167, 0.1458, 0.8958, 0.1667, 0.8958, 0.1667, 0.9167, 0.1458, 0.9167, 0.1667, 0.9167, 0.1667, 0.9325, 0.1458, 0.9325, 0.1875, 0.8421, 0.1875, 0.8542, 0.1667, 0.8542, 0.1667, 0.8421, 0.1667, 0.875, 0.1667, 0.8542, 0.1875, 0.8542, 0.1875, 0.875, 0.1667, 0.8958, 0.1667, 0.875, 0.1875, 0.875, 0.1875, 0.8958, 0.1667, 0.9167, 0.1667, 0.8958, 0.1875, 0.8958, 0.1875, 0.9167, 0.1667, 0.9167, 0.1875, 0.9167, 0.1875, 0.9325, 0.1667, 0.9325, 0.2083, 0.8421, 0.2083, 0.8542, 0.1875, 0.8542, 0.1875, 0.8421, 0.1875, 0.875, 0.1875, 0.8542, 0.2083, 0.8542, 0.2083, 0.875, 0.1875, 0.8958, 0.1875, 0.875, 0.2083, 0.875, 0.2083, 0.8958, 0.1875, 0.9167, 0.1875, 0.8958, 0.2083, 0.8958, 0.2083, 0.9167, 0.1875, 0.9167, 0.2083, 0.9167, 0.2083, 0.9325, 0.1875, 0.9325, 0.2292, 0.8421, 0.2292, 0.8542, 0.2083, 0.8542, 0.2083, 0.8421, 0.2083, 0.875, 0.2083, 0.8542, 0.2292, 0.8542, 0.2292, 0.875, 0.2083, 0.8958, 0.2083, 0.875, 0.2292, 0.875, 0.2292, 0.8958, 0.2083, 0.9167, 0.2083, 0.8958, 0.2292, 0.8958, 0.2292, 0.9167, 0.2083, 0.9167, 0.2292, 0.9167, 0.2292, 0.9325, 0.2083, 0.9325, 0.25, 0.8421, 0.25, 0.8542, 0.2292, 0.8542, 0.2292, 0.8421, 0.2292, 0.875, 0.2292, 0.8542, 0.25, 0.8542, 0.25, 0.875, 0.2292, 0.8958, 0.2292, 0.875, 0.25, 0.875, 0.25, 0.8958, 0.2292, 0.9167, 0.2292, 0.8958, 0.25, 0.8958, 0.25, 0.9167, 0.2292, 0.9167, 0.25, 0.9167, 0.25, 0.9325, 0.2292, 0.9325, 0.2708, 0.8421, 0.2708, 0.8542, 0.25, 0.8542, 0.25, 0.8421, 0.25, 0.875, 0.25, 0.8542, 0.2708, 0.8542, 0.2708, 0.875, 0.25, 0.8958, 0.25, 0.875, 0.2708, 0.875, 0.2708, 0.8958, 0.25, 0.9167, 0.25, 0.8958, 0.2708, 0.8958, 0.2708, 0.9167, 0.25, 0.9167, 0.2708, 0.9167, 0.2708, 0.9325, 0.25, 0.9325, 0.2917, 0.8421, 0.2917, 0.8542, 0.2708, 0.8542, 0.2708, 0.8421, 0.2708, 0.875, 0.2708, 0.8542, 0.2917, 0.8542, 0.2917, 0.875, 0.2708, 0.8958, 0.2708, 0.875, 0.2917, 0.875, 0.2917, 0.8958, 0.2708, 0.9167, 0.2708, 0.8958, 0.2917, 0.8958, 0.2917, 0.9167, 0.2708, 0.9167, 0.2917, 0.9167, 0.2917, 0.9325, 0.2708, 0.9325, 0.3125, 0.8421, 0.3125, 0.8542, 0.2917, 0.8542, 0.2917, 0.8421, 0.2917, 0.875, 0.2917, 0.8542, 0.3125, 0.8542, 0.3125, 0.875, 0.2917, 0.8958, 0.2917, 0.875, 0.3125, 0.875, 0.3125, 0.8958, 0.2917, 0.9167, 0.2917, 0.8958, 0.3125, 0.8958, 0.3125, 0.9167, 0.2917, 0.9167, 0.3125, 0.9167, 0.3125, 0.9325, 0.2917, 0.9325, 0.3333, 0.8421, 0.3333, 0.8542, 0.3125, 0.8542, 0.3125, 0.8421, 0.3125, 0.875, 0.3125, 0.8542, 0.3333, 0.8542, 0.3333, 0.875, 0.3125, 0.8958, 0.3125, 0.875, 0.3333, 0.875, 0.3333, 0.8958, 0.3125, 0.9167, 0.3125, 0.8958, 0.3333, 0.8958, 0.3333, 0.9167, 0.3125, 0.9325, 0.3125, 0.9167, 0.3333, 0.9167, 0.3333, 0.9325, 0.3542, 0.8421, 0.3542, 0.8542, 0.3333, 0.8542, 0.3333, 0.8421, 0.3333, 0.875, 0.3333, 0.8542, 0.3542, 0.8542, 0.3542, 0.875, 0.3333, 0.8958, 0.3333, 0.875, 0.3542, 0.875, 0.3542, 0.8958, 0.3333, 0.9167, 0.3333, 0.8958, 0.3542, 0.8958, 0.3542, 0.9167, 0.3333, 0.9167, 0.3542, 0.9167, 0.3542, 0.9325, 0.3333, 0.9325, 0.375, 0.8421, 0.375, 0.8542, 0.3542, 0.8542, 0.3542, 0.8421, 0.3542, 0.875, 0.3542, 0.8542, 0.375, 0.8542, 0.375, 0.875, 0.3542, 0.8958, 0.3542, 0.875, 0.375, 0.875, 0.375, 0.8958, 0.3542, 0.9167, 0.3542, 0.8958, 0.375, 0.8958, 0.375, 0.9167, 0.3542, 0.9167, 0.375, 0.9167, 0.375, 0.9325, 0.3542, 0.9325, 0.3958, 0.8421, 0.3958, 0.8542, 0.375, 0.8542, 0.375, 0.8421, 0.375, 0.875, 0.375, 0.8542, 0.3958, 0.8542, 0.3958, 0.875, 0.375, 0.8958, 0.375, 0.875, 0.3958, 0.875, 0.3958, 0.8958, 0.375, 0.9167, 0.375, 0.8958, 0.3958, 0.8958, 0.3958, 0.9167, 0.375, 0.9167, 0.3958, 0.9167, 0.3958, 0.9325, 0.375, 0.9325, 0.4167, 0.8421, 0.4167, 0.8542, 0.3958, 0.8542, 0.3958, 0.8421, 0.3958, 0.875, 0.3958, 0.8542, 0.4167, 0.8542, 0.4167, 0.875, 0.3958, 0.8958, 0.3958, 0.875, 0.4167, 0.875, 0.4167, 0.8958, 0.3958, 0.9167, 0.3958, 0.8958, 0.4167, 0.8958, 0.4167, 0.9167, 0.3958, 0.9167, 0.4167, 0.9167, 0.4167, 0.9325, 0.3958, 0.9325, 0.4375, 0.8421, 0.4375, 0.8542, 0.4167, 0.8542, 0.4167, 0.8421, 0.4167, 0.875, 0.4167, 0.8542, 0.4375, 0.8542, 0.4375, 0.875, 0.4167, 0.8958, 0.4167, 0.875, 0.4375, 0.875, 0.4375, 0.8958, 0.4167, 0.9167, 0.4167, 0.8958, 0.4375, 0.8958, 0.4375, 0.9167, 0.4167, 0.9167, 0.4375, 0.9167, 0.4375, 0.9325, 0.4167, 0.9325, 0.4583, 0.8421, 0.4583, 0.8542, 0.4375, 0.8542, 0.4375, 0.8421, 0.4375, 0.875, 0.4375, 0.8542, 0.4583, 0.8542, 0.4583, 0.875, 0.4375, 0.8958, 0.4375, 0.875, 0.4583, 0.875, 0.4583, 0.8958, 0.4375, 0.9167, 0.4375, 0.8958, 0.4583, 0.8958, 0.4583, 0.9167, 0.4375, 0.9167, 0.4583, 0.9167, 0.4583, 0.9325, 0.4375, 0.9325, 0.4792, 0.8421, 0.4792, 0.8542, 0.4583, 0.8542, 0.4583, 0.8421, 0.4583, 0.875, 0.4583, 0.8542, 0.4792, 0.8542, 0.4792, 0.875, 0.4583, 0.8958, 0.4583, 0.875, 0.4792, 0.875, 0.4792, 0.8958, 0.4583, 0.9167, 0.4583, 0.8958, 0.4792, 0.8958, 0.4792, 0.9167, 0.4583, 0.9167, 0.4792, 0.9167, 0.4792, 0.9325, 0.4583, 0.9325, 0.5, 0.8421, 0.5, 0.8542, 0.4792, 0.8542, 0.4792, 0.8421, 0.4792, 0.875, 0.4792, 0.8542, 0.5, 0.8542, 0.5, 0.875, 0.4792, 0.8958, 0.4792, 0.875, 0.5, 0.875, 0.5, 0.8958, 0.4792, 0.9167, 0.4792, 0.8958, 0.5, 0.8958, 0.5, 0.9167, 0.4792, 0.9167, 0.5, 0.9167, 0.5, 0.9325, 0.4792, 0.9325, 0.5208, 0.8421, 0.5208, 0.8542, 0.5, 0.8542, 0.5, 0.8421, 0.5, 0.875, 0.5, 0.8542, 0.5208, 0.8542, 0.5208, 0.875, 0.5, 0.8958, 0.5, 0.875, 0.5208, 0.875, 0.5208, 0.8958, 0.5, 0.9167, 0.5, 0.8958, 0.5208, 0.8958, 0.5208, 0.9167, 0.5, 0.9167, 0.5208, 0.9167, 0.5208, 0.9325, 0.5, 0.9325, 0.5417, 0.8421, 0.5417, 0.8542, 0.5208, 0.8542, 0.5208, 0.8421, 0.5208, 0.875, 0.5208, 0.8542, 0.5417, 0.8542, 0.5417, 0.875, 0.5208, 0.8958, 0.5208, 0.875, 0.5417, 0.875, 0.5417, 0.8958, 0.5208, 0.9167, 0.5208, 0.8958, 0.5417, 0.8958, 0.5417, 0.9167, 0.5208, 0.9167, 0.5417, 0.9167, 0.5417, 0.9325, 0.5208, 0.9325, 0.5625, 0.8421, 0.5625, 0.8542, 0.5417, 0.8542, 0.5417, 0.8421, 0.5417, 0.875, 0.5417, 0.8542, 0.5625, 0.8542, 0.5625, 0.875, 0.5417, 0.8958, 0.5417, 0.875, 0.5625, 0.875, 0.5625, 0.8958, 0.5417, 0.9167, 0.5417, 0.8958, 0.5625, 0.8958, 0.5625, 0.9167, 0.5417, 0.9167, 0.5625, 0.9167, 0.5625, 0.9325, 0.5417, 0.9325, 0.5833, 0.8421, 0.5833, 0.8542, 0.5625, 0.8542, 0.5625, 0.8421, 0.5625, 0.875, 0.5625, 0.8542, 0.5833, 0.8542, 0.5833, 0.875, 0.5625, 0.8958, 0.5625, 0.875, 0.5833, 0.875, 0.5833, 0.8958, 0.5625, 0.9167, 0.5625, 0.8958, 0.5833, 0.8958, 0.5833, 0.9167, 0.5625, 0.9167, 0.5833, 0.9167, 0.5833, 0.9325, 0.5625, 0.9325, 0.6042, 0.8421, 0.6042, 0.8542, 0.5833, 0.8542, 0.5833, 0.8421, 0.5833, 0.875, 0.5833, 0.8542, 0.6042, 0.8542, 0.6042, 0.875, 0.5833, 0.8958, 0.5833, 0.875, 0.6042, 0.875, 0.6042, 0.8958, 0.5833, 0.9167, 0.5833, 0.8958, 0.6042, 0.8958, 0.6042, 0.9167, 0.5833, 0.9167, 0.6042, 0.9167, 0.6042, 0.9325, 0.5833, 0.9325, 0.625, 0.8421, 0.625, 0.8542, 0.6042, 0.8542, 0.6042, 0.8421, 0.6042, 0.875, 0.6042, 0.8542, 0.625, 0.8542, 0.625, 0.875, 0.6042, 0.8958, 0.6042, 0.875, 0.625, 0.875, 0.625, 0.8958, 0.6042, 0.9167, 0.6042, 0.8958, 0.625, 0.8958, 0.625, 0.9167, 0.6042, 0.9167, 0.625, 0.9167, 0.625, 0.9325, 0.6042, 0.9325, 0.6458, 0.8421, 0.6458, 0.8542, 0.625, 0.8542, 0.625, 0.8421, 0.625, 0.875, 0.625, 0.8542, 0.6458, 0.8542, 0.6458, 0.875, 0.625, 0.8958, 0.625, 0.875, 0.6458, 0.875, 0.6458, 0.8958, 0.625, 0.9167, 0.625, 0.8958, 0.6458, 0.8958, 0.6458, 0.9167, 0.625, 0.9167, 0.6458, 0.9167, 0.6458, 0.9325, 0.625, 0.9325, 0.6667, 0.8421, 0.6667, 0.8542, 0.6458, 0.8542, 0.6458, 0.8421, 0.6458, 0.875, 0.6458, 0.8542, 0.6667, 0.8542, 0.6667, 0.875, 0.6458, 0.8958, 0.6458, 0.875, 0.6667, 0.875, 0.6667, 0.8958, 0.6458, 0.9167, 0.6458, 0.8958, 0.6667, 0.8958, 0.6667, 0.9167, 0.6458, 0.9167, 0.6667, 0.9167, 0.6667, 0.9325, 0.6458, 0.9325, 0.6875, 0.8421, 0.6875, 0.8542, 0.6667, 0.8542, 0.6667, 0.8421, 0.6667, 0.875, 0.6667, 0.8542, 0.6875, 0.8542, 0.6875, 0.875, 0.6667, 0.8958, 0.6667, 0.875, 0.6875, 0.875, 0.6875, 0.8958, 0.6667, 0.9167, 0.6667, 0.8958, 0.6875, 0.8958, 0.6875, 0.9167, 0.6667, 0.9167, 0.6875, 0.9167, 0.6875, 0.9325, 0.6667, 0.9325, 0.7083, 0.8421, 0.7083, 0.8542, 0.6875, 0.8542, 0.6875, 0.8421, 0.6875, 0.875, 0.6875, 0.8542, 0.7083, 0.8542, 0.7083, 0.875, 0.6875, 0.8958, 0.6875, 0.875, 0.7083, 0.875, 0.7083, 0.8958, 0.6875, 0.9167, 0.6875, 0.8958, 0.7083, 0.8958, 0.7083, 0.9167, 0.6875, 0.9167, 0.7083, 0.9167, 0.7083, 0.9325, 0.6875, 0.9325, 0.7292, 0.8421, 0.7292, 0.8542, 0.7083, 0.8542, 0.7083, 0.8421, 0.7083, 0.875, 0.7083, 0.8542, 0.7292, 0.8542, 0.7292, 0.875, 0.7083, 0.8958, 0.7083, 0.875, 0.7292, 0.875, 0.7292, 0.8958, 0.7083, 0.9167, 0.7083, 0.8958, 0.7292, 0.8958, 0.7292, 0.9167, 0.7083, 0.9167, 0.7292, 0.9167, 0.7292, 0.9325, 0.7083, 0.9325, 0.75, 0.8421, 0.75, 0.8542, 0.7292, 0.8542, 0.7292, 0.8421, 0.7292, 0.875, 0.7292, 0.8542, 0.75, 0.8542, 0.75, 0.875, 0.7292, 0.8958, 0.7292, 0.875, 0.75, 0.875, 0.75, 0.8958, 0.7292, 0.9167, 0.7292, 0.8958, 0.75, 0.8958, 0.75, 0.9167, 0.7292, 0.9167, 0.75, 0.9167, 0.75, 0.9325, 0.7292, 0.9325, 0.7708, 0.8421, 0.7708, 0.8542, 0.75, 0.8542, 0.75, 0.8421, 0.75, 0.875, 0.75, 0.8542, 0.7708, 0.8542, 0.7708, 0.875, 0.75, 0.8958, 0.75, 0.875, 0.7708, 0.875, 0.7708, 0.8958, 0.75, 0.9167, 0.75, 0.8958, 0.7708, 0.8958, 0.7708, 0.9167, 0.75, 0.9167, 0.7708, 0.9167, 0.7708, 0.9325, 0.75, 0.9325, 0.7917, 0.8421, 0.7917, 0.8542, 0.7708, 0.8542, 0.7708, 0.8421, 0.7708, 0.875, 0.7708, 0.8542, 0.7917, 0.8542, 0.7917, 0.875, 0.7708, 0.8958, 0.7708, 0.875, 0.7917, 0.875, 0.7917, 0.8958, 0.7708, 0.9167, 0.7708, 0.8958, 0.7917, 0.8958, 0.7917, 0.9167, 0.7708, 0.9167, 0.7917, 0.9167, 0.7917, 0.9325, 0.7708, 0.9325, 0.8125, 0.8421, 0.8125, 0.8542, 0.7917, 0.8542, 0.7917, 0.8421, 0.7917, 0.875, 0.7917, 0.8542, 0.8125, 0.8542, 0.8125, 0.875, 0.7917, 0.8958, 0.7917, 0.875, 0.8125, 0.875, 0.8125, 0.8958, 0.7917, 0.9167, 0.7917, 0.8958, 0.8125, 0.8958, 0.8125, 0.9167, 0.7917, 0.9167, 0.8125, 0.9167, 0.8125, 0.9325, 0.7917, 0.9325, 0.8333, 0.8421, 0.8333, 0.8542, 0.8125, 0.8542, 0.8125, 0.8421, 0.8125, 0.875, 0.8125, 0.8542, 0.8333, 0.8542, 0.8333, 0.875, 0.8125, 0.8958, 0.8125, 0.875, 0.8333, 0.875, 0.8333, 0.8958, 0.8125, 0.9167, 0.8125, 0.8958, 0.8333, 0.8958, 0.8333, 0.9167, 0.8125, 0.9167, 0.8333, 0.9167, 0.8333, 0.9325, 0.8125, 0.9325, 0.8542, 0.8421, 0.8542, 0.8542, 0.8333, 0.8542, 0.8333, 0.8421, 0.8333, 0.875, 0.8333, 0.8542, 0.8542, 0.8542, 0.8542, 0.875, 0.8333, 0.8958, 0.8333, 0.875, 0.8542, 0.875, 0.8542, 0.8958, 0.8333, 0.9167, 0.8333, 0.8958, 0.8542, 0.8958, 0.8542, 0.9167, 0.8333, 0.9167, 0.8542, 0.9167, 0.8542, 0.9325, 0.8333, 0.9325, 0.875, 0.8421, 0.875, 0.8542, 0.8542, 0.8542, 0.8542, 0.8421, 0.8542, 0.875, 0.8542, 0.8542, 0.875, 0.8542, 0.875, 0.875, 0.8542, 0.8958, 0.8542, 0.875, 0.875, 0.875, 0.875, 0.8958, 0.8542, 0.9167, 0.8542, 0.8958, 0.875, 0.8958, 0.875, 0.9167, 0.8542, 0.9167, 0.875, 0.9167, 0.875, 0.9325, 0.8542, 0.9325, 0.8958, 0.8421, 0.8958, 0.8542, 0.875, 0.8542, 0.875, 0.8421, 0.875, 0.875, 0.875, 0.8542, 0.8958, 0.8542, 0.8958, 0.875, 0.875, 0.8958, 0.875, 0.875, 0.8958, 0.875, 0.8958, 0.8958, 0.875, 0.9167, 0.875, 0.8958, 0.8958, 0.8958, 0.8958, 0.9167, 0.875, 0.9167, 0.8958, 0.9167, 0.8958, 0.9325, 0.875, 0.9325, 0.9167, 0.8421, 0.9167, 0.8542, 0.8958, 0.8542, 0.8958, 0.8421, 0.8958, 0.875, 0.8958, 0.8542, 0.9167, 0.8542, 0.9167, 0.875, 0.8958, 0.8958, 0.8958, 0.875, 0.9167, 0.875, 0.9167, 0.8958, 0.8958, 0.9167, 0.8958, 0.8958, 0.9167, 0.8958, 0.9167, 0.9167, 0.8958, 0.9167, 0.9167, 0.9167, 0.9167, 0.9325, 0.8958, 0.9325, 0.9375, 0.8421, 0.9375, 0.8542, 0.9167, 0.8542, 0.9167, 0.8421, 0.9167, 0.875, 0.9167, 0.8542, 0.9375, 0.8542, 0.9375, 0.875, 0.9167, 0.8958, 0.9167, 0.875, 0.9375, 0.875, 0.9375, 0.8958, 0.9167, 0.9167, 0.9167, 0.8958, 0.9375, 0.8958, 0.9375, 0.9167, 0.9167, 0.9167, 0.9375, 0.9167, 0.9375, 0.9325, 0.9167, 0.9325, 0.9583, 0.8421, 0.9583, 0.8542, 0.9375, 0.8542, 0.9375, 0.8421, 0.9375, 0.875, 0.9375, 0.8542, 0.9583, 0.8542, 0.9583, 0.875, 0.9375, 0.8958, 0.9375, 0.875, 0.9583, 0.875, 0.9583, 0.8958, 0.9375, 0.9167, 0.9375, 0.8958, 0.9583, 0.8958, 0.9583, 0.9167, 0.9375, 0.9167, 0.9583, 0.9167, 0.9583, 0.9325, 0.9375, 0.9325, 0.9792, 0.8421, 0.9792, 0.8542, 0.9583, 0.8542, 0.9583, 0.8421, 0.9583, 0.875, 0.9583, 0.8542, 0.9792, 0.8542, 0.9792, 0.875, 0.9583, 0.8958, 0.9583, 0.875, 0.9792, 0.875, 0.9792, 0.8958, 0.9583, 0.9167, 0.9583, 0.8958, 0.9792, 0.8958, 0.9792, 0.9167, 0.9583, 0.9167, 0.9792, 0.9167, 0.9792, 0.9325, 0.9583, 0.9325, 0.9948, 0.8421, 1.0, 0.8421, 1.0, 0.8542, 0.9792, 0.8542, 0.9792, 0.8421, 0.9792, 0.875, 0.9792, 0.8542, 1.0, 0.8542, 1.0, 0.875, 0.9792, 0.8958, 0.9792, 0.875, 1.0, 0.875, 1.0, 0.8958, 0.9792, 0.9167, 0.9792, 0.8958, 1.0, 0.8958, 1.0, 0.9167, 0.9792, 0.9167, 1.0, 0.9167, 1.0, 0.9325, 0.9792, 0.9325, 0.75, 0.25, 0.75, 0.3125, 0.7188, 0.3125, 0.7188, 0.25, 0.75, 0.6875, 0.75, 0.75, 0.7188, 0.75, 0.7188, 0.6875, 0.75, 0.1875, 0.75, 0.25, 0.7188, 0.25, 0.7188, 0.1875, 0.75, 0.625, 0.75, 0.6875, 0.7188, 0.6875, 0.7188, 0.625, 0.75, 0.125, 0.75, 0.1875, 0.7188, 0.1875, 0.7188, 0.125, 0.75, 0.5625, 0.75, 0.625, 0.7188, 0.625, 0.7188, 0.5625, 0.75, 0.0625, 0.75, 0.125, 0.7188, 0.125, 0.7188, 0.0625, 0.75, 0.5, 0.75, 0.5625, 0.7188, 0.5625, 0.7188, 0.5, 0.75, 0.9375, 0.7344, 1.0, 0.7188, 0.9375, 0.75, 0.0625, 0.7188, 0.0625, 0.7344, 0.0, 0.75, 0.4375, 0.75, 0.5, 0.7188, 0.5, 0.7188, 0.4375, 0.75, 0.875, 0.75, 0.9375, 0.7188, 0.9375, 0.7188, 0.875, 0.75, 0.375, 0.75, 0.4375, 0.7188, 0.4375, 0.7188, 0.375, 0.75, 0.8125, 0.75, 0.875, 0.7188, 0.875, 0.7188, 0.8125, 0.75, 0.3125, 0.75, 0.375, 0.7188, 0.375, 0.7188, 0.3125, 0.75, 0.75, 0.75, 0.8125, 0.7188, 0.8125, 0.7188, 0.75, 0.7188, 0.3125, 0.7188, 0.375, 0.6875, 0.375, 0.6875, 0.3125, 0.7188, 0.75, 0.7188, 0.8125, 0.6875, 0.8125, 0.6875, 0.75, 0.7188, 0.25, 0.7188, 0.3125, 0.6875, 0.3125, 0.6875, 0.25, 0.7188, 0.6875, 0.7188, 0.75, 0.6875, 0.75, 0.6875, 0.6875, 0.7188, 0.1875, 0.7188, 0.25, 0.6875, 0.25, 0.6875, 0.1875, 0.7188, 0.625, 0.7188, 0.6875, 0.6875, 0.6875, 0.6875, 0.625, 0.7188, 0.125, 0.7188, 0.1875, 0.6875, 0.1875, 0.6875, 0.125, 0.7188, 0.5625, 0.7188, 0.625, 0.6875, 0.625, 0.6875, 0.5625, 0.7188, 0.0625, 0.7188, 0.125, 0.6875, 0.125, 0.6875, 0.0625, 0.7188, 0.5, 0.7188, 0.5625, 0.6875, 0.5625, 0.6875, 0.5, 0.7188, 0.9375, 0.7031, 1.0, 0.6875, 0.9375, 0.7188, 0.0625, 0.6875, 0.0625, 0.7031, 0.0, 0.7188, 0.4375, 0.7188, 0.5, 0.6875, 0.5, 0.6875, 0.4375, 0.7188, 0.875, 0.7188, 0.9375, 0.6875, 0.9375, 0.6875, 0.875, 0.7188, 0.375, 0.7188, 0.4375, 0.6875, 0.4375, 0.6875, 0.375, 0.7188, 0.8125, 0.7188, 0.875, 0.6875, 0.875, 0.6875, 0.8125, 0.6875, 0.0625, 0.6875, 0.125, 0.6562, 0.125, 0.6562, 0.0625, 0.6875, 0.5, 0.6875, 0.5625, 0.6562, 0.5625, 0.6562, 0.5, 0.6875, 0.9375, 0.6719, 1.0, 0.6562, 0.9375, 0.6875, 0.0625, 0.6562, 0.0625, 0.6719, 0.0, 0.6875, 0.4375, 0.6875, 0.5, 0.6562, 0.5, 0.6562, 0.4375, 0.6875, 0.875, 0.6875, 0.9375, 0.6562, 0.9375, 0.6562, 0.875, 0.6875, 0.375, 0.6875, 0.4375, 0.6562, 0.4375, 0.6562, 0.375, 0.6875, 0.8125, 0.6875, 0.875, 0.6562, 0.875, 0.6562, 0.8125, 0.6875, 0.3125, 0.6875, 0.375, 0.6562, 0.375, 0.6562, 0.3125, 0.6875, 0.75, 0.6875, 0.8125, 0.6562, 0.8125, 0.6562, 0.75, 0.6875, 0.25, 0.6875, 0.3125, 0.6562, 0.3125, 0.6562, 0.25, 0.6875, 0.6875, 0.6875, 0.75, 0.6562, 0.75, 0.6562, 0.6875, 0.6875, 0.1875, 0.6875, 0.25, 0.6562, 0.25, 0.6562, 0.1875, 0.6875, 0.625, 0.6875, 0.6875, 0.6562, 0.6875, 0.6562, 0.625, 0.6875, 0.125, 0.6875, 0.1875, 0.6562, 0.1875, 0.6562, 0.125, 0.6875, 0.5625, 0.6875, 0.625, 0.6562, 0.625, 0.6562, 0.5625, 0.6562, 0.75, 0.6562, 0.8125, 0.625, 0.8125, 0.625, 0.75, 0.6562, 0.25, 0.6562, 0.3125, 0.625, 0.3125, 0.625, 0.25, 0.6562, 0.6875, 0.6562, 0.75, 0.625, 0.75, 0.625, 0.6875, 0.6562, 0.1875, 0.6562, 0.25, 0.625, 0.25, 0.625, 0.1875, 0.6562, 0.625, 0.6562, 0.6875, 0.625, 0.6875, 0.625, 0.625, 0.6562, 0.125, 0.6562, 0.1875, 0.625, 0.1875, 0.625, 0.125, 0.6562, 0.5625, 0.6562, 0.625, 0.625, 0.625, 0.625, 0.5625, 0.6562, 0.0625, 0.6562, 0.125, 0.625, 0.125, 0.625, 0.0625, 0.6562, 0.5, 0.6562, 0.5625, 0.625, 0.5625, 0.625, 0.5, 0.6562, 0.9375, 0.6406, 1.0, 0.625, 0.9375, 0.6562, 0.0625, 0.625, 0.0625, 0.6406, 0.0, 0.6562, 0.4375, 0.6562, 0.5, 0.625, 0.5, 0.625, 0.4375, 0.6562, 0.875, 0.6562, 0.9375, 0.625, 0.9375, 0.625, 0.875, 0.6562, 0.375, 0.6562, 0.4375, 0.625, 0.4375, 0.625, 0.375, 0.6562, 0.8125, 0.6562, 0.875, 0.625, 0.875, 0.625, 0.8125, 0.6562, 0.3125, 0.6562, 0.375, 0.625, 0.375, 0.625, 0.3125, 0.625, 0.5, 0.625, 0.5625, 0.5938, 0.5625, 0.5938, 0.5, 0.625, 0.9375, 0.6094, 1.0, 0.5938, 0.9375, 0.625, 0.0625, 0.5938, 0.0625, 0.6094, 0.0, 0.625, 0.4375, 0.625, 0.5, 0.5938, 0.5, 0.5938, 0.4375, 0.625, 0.875, 0.625, 0.9375, 0.5938, 0.9375, 0.5938, 0.875, 0.625, 0.375, 0.625, 0.4375, 0.5938, 0.4375, 0.5938, 0.375, 0.625, 0.8125, 0.625, 0.875, 0.5938, 0.875, 0.5938, 0.8125, 0.625, 0.3125, 0.625, 0.375, 0.5938, 0.375, 0.5938, 0.3125, 0.625, 0.75, 0.625, 0.8125, 0.5938, 0.8125, 0.5938, 0.75, 0.625, 0.25, 0.625, 0.3125, 0.5938, 0.3125, 0.5938, 0.25, 0.625, 0.6875, 0.625, 0.75, 0.5938, 0.75, 0.5938, 0.6875, 0.625, 0.1875, 0.625, 0.25, 0.5938, 0.25, 0.5938, 0.1875, 0.625, 0.625, 0.625, 0.6875, 0.5938, 0.6875, 0.5938, 0.625, 0.625, 0.125, 0.625, 0.1875, 0.5938, 0.1875, 0.5938, 0.125, 0.625, 0.5625, 0.625, 0.625, 0.5938, 0.625, 0.5938, 0.5625, 0.625, 0.0625, 0.625, 0.125, 0.5938, 0.125, 0.5938, 0.0625, 0.5938, 0.25, 0.5938, 0.3125, 0.5625, 0.3125, 0.5625, 0.25, 0.5938, 0.6875, 0.5938, 0.75, 0.5625, 0.75, 0.5625, 0.6875, 0.5938, 0.1875, 0.5938, 0.25, 0.5625, 0.25, 0.5625, 0.1875, 0.5938, 0.625, 0.5938, 0.6875, 0.5625, 0.6875, 0.5625, 0.625, 0.5938, 0.125, 0.5938, 0.1875, 0.5625, 0.1875, 0.5625, 0.125, 0.5938, 0.5625, 0.5938, 0.625, 0.5625, 0.625, 0.5625, 0.5625, 0.5938, 0.0625, 0.5938, 0.125, 0.5625, 0.125, 0.5625, 0.0625, 0.5938, 0.5, 0.5938, 0.5625, 0.5625, 0.5625, 0.5625, 0.5, 0.5938, 0.9375, 0.5781, 1.0, 0.5625, 0.9375, 0.5938, 0.0625, 0.5625, 0.0625, 0.5781, 0.0, 0.5938, 0.4375, 0.5938, 0.5, 0.5625, 0.5, 0.5625, 0.4375, 0.5938, 0.875, 0.5938, 0.9375, 0.5625, 0.9375, 0.5625, 0.875, 0.5938, 0.375, 0.5938, 0.4375, 0.5625, 0.4375, 0.5625, 0.375, 0.5938, 0.8125, 0.5938, 0.875, 0.5625, 0.875, 0.5625, 0.8125, 0.5938, 0.3125, 0.5938, 0.375, 0.5625, 0.375, 0.5625, 0.3125, 0.5938, 0.75, 0.5938, 0.8125, 0.5625, 0.8125, 0.5625, 0.75, 0.5625, 0.0625, 0.5312, 0.0625, 0.5469, 0.0, 0.5625, 0.4375, 0.5625, 0.5, 0.5312, 0.5, 0.5312, 0.4375, 0.5625, 0.875, 0.5625, 0.9375, 0.5312, 0.9375, 0.5312, 0.875, 0.5625, 0.375, 0.5625, 0.4375, 0.5312, 0.4375, 0.5312, 0.375, 0.5625, 0.8125, 0.5625, 0.875, 0.5312, 0.875, 0.5312, 0.8125, 0.5625, 0.3125, 0.5625, 0.375, 0.5312, 0.375, 0.5312, 0.3125, 0.5625, 0.75, 0.5625, 0.8125, 0.5312, 0.8125, 0.5312, 0.75, 0.5625, 0.25, 0.5625, 0.3125, 0.5312, 0.3125, 0.5312, 0.25, 0.5625, 0.6875, 0.5625, 0.75, 0.5312, 0.75, 0.5312, 0.6875, 0.5625, 0.1875, 0.5625, 0.25, 0.5312, 0.25, 0.5312, 0.1875, 0.5625, 0.625, 0.5625, 0.6875, 0.5312, 0.6875, 0.5312, 0.625, 0.5625, 0.125, 0.5625, 0.1875, 0.5312, 0.1875, 0.5312, 0.125, 0.5625, 0.5625, 0.5625, 0.625, 0.5312, 0.625, 0.5312, 0.5625, 0.5625, 0.0625, 0.5625, 0.125, 0.5312, 0.125, 0.5312, 0.0625, 0.5625, 0.5, 0.5625, 0.5625, 0.5312, 0.5625, 0.5312, 0.5, 0.5625, 0.9375, 0.5469, 1.0, 0.5312, 0.9375, 0.5312, 0.1875, 0.5312, 0.25, 0.5, 0.25, 0.5, 0.1875, 0.5312, 0.625, 0.5312, 0.6875, 0.5, 0.6875, 0.5, 0.625, 0.5312, 0.125, 0.5312, 0.1875, 0.5, 0.1875, 0.5, 0.125, 0.5312, 0.5625, 0.5312, 0.625, 0.5, 0.625, 0.5, 0.5625, 0.5312, 0.0625, 0.5312, 0.125, 0.5, 0.125, 0.5, 0.0625, 0.5312, 0.5, 0.5312, 0.5625, 0.5, 0.5625, 0.5, 0.5, 0.5312, 0.9375, 0.5156, 1.0, 0.5, 0.9375, 0.5312, 0.0625, 0.5, 0.0625, 0.5156, 0.0, 0.5312, 0.4375, 0.5312, 0.5, 0.5, 0.5, 0.5, 0.4375, 0.5312, 0.875, 0.5312, 0.9375, 0.5, 0.9375, 0.5, 0.875, 0.5312, 0.375, 0.5312, 0.4375, 0.5, 0.4375, 0.5, 0.375, 0.5312, 0.8125, 0.5312, 0.875, 0.5, 0.875, 0.5, 0.8125, 0.5312, 0.3125, 0.5312, 0.375, 0.5, 0.375, 0.5, 0.3125, 0.5312, 0.75, 0.5312, 0.8125, 0.5, 0.8125, 0.5, 0.75, 0.5312, 0.25, 0.5312, 0.3125, 0.5, 0.3125, 0.5, 0.25, 0.5312, 0.6875, 0.5312, 0.75, 0.5, 0.75, 0.5, 0.6875, 0.5, 0.875, 0.5, 0.9375, 0.4688, 0.9375, 0.4688, 0.875, 0.5, 0.375, 0.5, 0.4375, 0.4688, 0.4375, 0.4688, 0.375, 0.5, 0.8125, 0.5, 0.875, 0.4688, 0.875, 0.4688, 0.8125, 0.5, 0.3125, 0.5, 0.375, 0.4688, 0.375, 0.4687, 0.3125, 0.5, 0.75, 0.5, 0.8125, 0.4688, 0.8125, 0.4688, 0.75, 0.5, 0.25, 0.5, 0.3125, 0.4687, 0.3125, 0.4688, 0.25, 0.5, 0.6875, 0.5, 0.75, 0.4688, 0.75, 0.4687, 0.6875, 0.5, 0.1875, 0.5, 0.25, 0.4688, 0.25, 0.4688, 0.1875, 0.5, 0.625, 0.5, 0.6875, 0.4687, 0.6875, 0.4688, 0.625, 0.5, 0.125, 0.5, 0.1875, 0.4688, 0.1875, 0.4688, 0.125, 0.5, 0.5625, 0.5, 0.625, 0.4688, 0.625, 0.4688, 0.5625, 0.5, 0.0625, 0.5, 0.125, 0.4688, 0.125, 0.4688, 0.0625, 0.5, 0.5, 0.5, 0.5625, 0.4688, 0.5625, 0.4687, 0.5, 0.4844, 1.0, 0.4688, 0.9375, 0.5, 0.9375, 0.4844, 0.0, 0.5, 0.0625, 0.4688, 0.0625, 0.5, 0.4375, 0.5, 0.5, 0.4687, 0.5, 0.4688, 0.4375, 0.4688, 0.625, 0.4687, 0.6875, 0.4375, 0.6875, 0.4375, 0.625, 0.4688, 0.125, 0.4688, 0.1875, 0.4375, 0.1875, 0.4375, 0.125, 0.4688, 0.5625, 0.4688, 0.625, 0.4375, 0.625, 0.4375, 0.5625, 0.4688, 0.0625, 0.4688, 0.125, 0.4375, 0.125, 0.4375, 0.0625, 0.4687, 0.5, 0.4688, 0.5625, 0.4375, 0.5625, 0.4375, 0.5, 0.4531, 1.0, 0.4375, 0.9375, 0.4688, 0.9375, 0.4531, 0.0, 0.4688, 0.0625, 0.4375, 0.0625, 0.4688, 0.4375, 0.4687, 0.5, 0.4375, 0.5, 0.4375, 0.4375, 0.4688, 0.875, 0.4688, 0.9375, 0.4375, 0.9375, 0.4375, 0.875, 0.4688, 0.375, 0.4688, 0.4375, 0.4375, 0.4375, 0.4375, 0.375, 0.4688, 0.8125, 0.4688, 0.875, 0.4375, 0.875, 0.4375, 0.8125, 0.4687, 0.3125, 0.4688, 0.375, 0.4375, 0.375, 0.4375, 0.3125, 0.4688, 0.75, 0.4688, 0.8125, 0.4375, 0.8125, 0.4375, 0.75, 0.4688, 0.25, 0.4687, 0.3125, 0.4375, 0.3125, 0.4375, 0.25, 0.4687, 0.6875, 0.4688, 0.75, 0.4375, 0.75, 0.4375, 0.6875, 0.4688, 0.1875, 0.4688, 0.25, 0.4375, 0.25, 0.4375, 0.1875, 0.4375, 0.375, 0.4375, 0.4375, 0.4062, 0.4375, 0.4062, 0.375, 0.4375, 0.8125, 0.4375, 0.875, 0.4062, 0.875, 0.4062, 0.8125, 0.4375, 0.3125, 0.4375, 0.375, 0.4062, 0.375, 0.4062, 0.3125, 0.4375, 0.75, 0.4375, 0.8125, 0.4062, 0.8125, 0.4062, 0.75, 0.4375, 0.25, 0.4375, 0.3125, 0.4062, 0.3125, 0.4062, 0.25, 0.4375, 0.6875, 0.4375, 0.75, 0.4062, 0.75, 0.4062, 0.6875, 0.4375, 0.1875, 0.4375, 0.25, 0.4062, 0.25, 0.4062, 0.1875, 0.4375, 0.625, 0.4375, 0.6875, 0.4062, 0.6875, 0.4062, 0.625, 0.4375, 0.125, 0.4375, 0.1875, 0.4062, 0.1875, 0.4062, 0.125, 0.4375, 0.5625, 0.4375, 0.625, 0.4062, 0.625, 0.4062, 0.5625, 0.4375, 0.0625, 0.4375, 0.125, 0.4062, 0.125, 0.4062, 0.0625, 0.4375, 0.5, 0.4375, 0.5625, 0.4062, 0.5625, 0.4062, 0.5, 0.4219, 1.0, 0.4062, 0.9375, 0.4375, 0.9375, 0.4219, 0.0, 0.4375, 0.0625, 0.4062, 0.0625, 0.4375, 0.4375, 0.4375, 0.5, 0.4062, 0.5, 0.4062, 0.4375, 0.4375, 0.875, 0.4375, 0.9375, 0.4062, 0.9375, 0.4062, 0.875, 0.4062, 0.125, 0.4062, 0.1875, 0.375, 0.1875, 0.375, 0.125, 0.4062, 0.5625, 0.4062, 0.625, 0.375, 0.625, 0.375, 0.5625, 0.4062, 0.0625, 0.4062, 0.125, 0.375, 0.125, 0.375, 0.0625, 0.4062, 0.5, 0.4062, 0.5625, 0.375, 0.5625, 0.375, 0.5, 0.3906, 1.0, 0.375, 0.9375, 0.4062, 0.9375, 0.3906, 0.0, 0.4062, 0.0625, 0.375, 0.0625, 0.4062, 0.4375, 0.4062, 0.5, 0.375, 0.5, 0.375, 0.4375, 0.4062, 0.875, 0.4062, 0.9375, 0.375, 0.9375, 0.375, 0.875, 0.4062, 0.375, 0.4062, 0.4375, 0.375, 0.4375, 0.375, 0.375, 0.4062, 0.8125, 0.4062, 0.875, 0.375, 0.875, 0.375, 0.8125, 0.4062, 0.3125, 0.4062, 0.375, 0.375, 0.375, 0.375, 0.3125, 0.4062, 0.75, 0.4062, 0.8125, 0.375, 0.8125, 0.375, 0.75, 0.4062, 0.25, 0.4062, 0.3125, 0.375, 0.3125, 0.375, 0.25, 0.4062, 0.6875, 0.4062, 0.75, 0.375, 0.75, 0.375, 0.6875, 0.4062, 0.1875, 0.4062, 0.25, 0.375, 0.25, 0.375, 0.1875, 0.4062, 0.625, 0.4062, 0.6875, 0.375, 0.6875, 0.375, 0.625, 0.375, 0.8125, 0.375, 0.875, 0.3438, 0.875, 0.3438, 0.8125, 0.375, 0.3125, 0.375, 0.375, 0.3438, 0.375, 0.3438, 0.3125, 0.375, 0.75, 0.375, 0.8125, 0.3438, 0.8125, 0.3438, 0.75, 0.375, 0.25, 0.375, 0.3125, 0.3438, 0.3125, 0.3438, 0.25, 0.375, 0.6875, 0.375, 0.75, 0.3438, 0.75, 0.3438, 0.6875, 0.375, 0.1875, 0.375, 0.25, 0.3438, 0.25, 0.3438, 0.1875, 0.375, 0.625, 0.375, 0.6875, 0.3438, 0.6875, 0.3438, 0.625, 0.375, 0.125, 0.375, 0.1875, 0.3438, 0.1875, 0.3438, 0.125, 0.375, 0.5625, 0.375, 0.625, 0.3438, 0.625, 0.3438, 0.5625, 0.375, 0.0625, 0.375, 0.125, 0.3438, 0.125, 0.3438, 0.0625, 0.375, 0.5, 0.375, 0.5625, 0.3438, 0.5625, 0.3437, 0.5, 0.3594, 1.0, 0.3438, 0.9375, 0.375, 0.9375, 0.3594, 0.0, 0.375, 0.0625, 0.3438, 0.0625, 0.375, 0.4375, 0.375, 0.5, 0.3437, 0.5, 0.3438, 0.4375, 0.375, 0.875, 0.375, 0.9375, 0.3438, 0.9375, 0.3438, 0.875, 0.375, 0.375, 0.375, 0.4375, 0.3438, 0.4375, 0.3438, 0.375, 0.3438, 0.5625, 0.3438, 0.625, 0.3125, 0.625, 0.3125, 0.5625, 0.3438, 0.0625, 0.3438, 0.125, 0.3125, 0.125, 0.3125, 0.0625, 0.3437, 0.5, 0.3438, 0.5625, 0.3125, 0.5625, 0.3125, 0.5, 0.3281, 1.0, 0.3125, 0.9375, 0.3438, 0.9375, 0.3281, 0.0, 0.3438, 0.0625, 0.3125, 0.0625, 0.3438, 0.4375, 0.3437, 0.5, 0.3125, 0.5, 0.3125, 0.4375, 0.3438, 0.875, 0.3438, 0.9375, 0.3125, 0.9375, 0.3125, 0.875, 0.3438, 0.375, 0.3438, 0.4375, 0.3125, 0.4375, 0.3125, 0.375, 0.3438, 0.8125, 0.3438, 0.875, 0.3125, 0.875, 0.3125, 0.8125, 0.3438, 0.3125, 0.3438, 0.375, 0.3125, 0.375, 0.3125, 0.3125, 0.3438, 0.75, 0.3438, 0.8125, 0.3125, 0.8125, 0.3125, 0.75, 0.3438, 0.25, 0.3438, 0.3125, 0.3125, 0.3125, 0.3125, 0.25, 0.3438, 0.6875, 0.3438, 0.75, 0.3125, 0.75, 0.3125, 0.6875, 0.3438, 0.1875, 0.3438, 0.25, 0.3125, 0.25, 0.3125, 0.1875, 0.3438, 0.625, 0.3438, 0.6875, 0.3125, 0.6875, 0.3125, 0.625, 0.3438, 0.125, 0.3438, 0.1875, 0.3125, 0.1875, 0.3125, 0.125, 0.3125, 0.3125, 0.3125, 0.375, 0.2812, 0.375, 0.2812, 0.3125, 0.3125, 0.75, 0.3125, 0.8125, 0.2812, 0.8125, 0.2812, 0.75, 0.3125, 0.25, 0.3125, 0.3125, 0.2812, 0.3125, 0.2812, 0.25, 0.3125, 0.6875, 0.3125, 0.75, 0.2812, 0.75, 0.2812, 0.6875, 0.3125, 0.1875, 0.3125, 0.25, 0.2812, 0.25, 0.2812, 0.1875, 0.3125, 0.625, 0.3125, 0.6875, 0.2812, 0.6875, 0.2812, 0.625, 0.3125, 0.125, 0.3125, 0.1875, 0.2812, 0.1875, 0.2812, 0.125, 0.3125, 0.5625, 0.3125, 0.625, 0.2812, 0.625, 0.2812, 0.5625, 0.3125, 0.0625, 0.3125, 0.125, 0.2812, 0.125, 0.2812, 0.0625, 0.3125, 0.5, 0.3125, 0.5625, 0.2812, 0.5625, 0.2812, 0.5, 0.2969, 1.0, 0.2812, 0.9375, 0.3125, 0.9375, 0.2969, 0.0, 0.3125, 0.0625, 0.2812, 0.0625, 0.3125, 0.4375, 0.3125, 0.5, 0.2812, 0.5, 0.2812, 0.4375, 0.3125, 0.875, 0.3125, 0.9375, 0.2812, 0.9375, 0.2812, 0.875, 0.3125, 0.375, 0.3125, 0.4375, 0.2812, 0.4375, 0.2812, 0.375, 0.3125, 0.8125, 0.3125, 0.875, 0.2812, 0.875, 0.2812, 0.8125, 0.2812, 0.0625, 0.2812, 0.125, 0.25, 0.125, 0.25, 0.0625, 0.25, 0.5096, 0.25, 0.5, 0.2812, 0.5, 0.2812, 0.5625, 0.25, 0.5625, 0.2656, 1.0, 0.25, 0.9375, 0.2812, 0.9375, 0.2656, 0.0, 0.2812, 0.0625, 0.25, 0.0625, 0.25, 0.4904, 0.25, 0.4375, 0.2812, 0.4375, 0.2812, 0.5, 0.25, 0.5, 0.2812, 0.875, 0.2812, 0.9375, 0.25, 0.9375, 0.25, 0.875, 0.2812, 0.375, 0.2812, 0.4375, 0.25, 0.4375, 0.25, 0.375, 0.2812, 0.8125, 0.2812, 0.875, 0.25, 0.875, 0.25, 0.8125, 0.2812, 0.3125, 0.2812, 0.375, 0.25, 0.375, 0.25, 0.3125, 0.2812, 0.75, 0.2812, 0.8125, 0.25, 0.8125, 0.25, 0.75, 0.2812, 0.25, 0.2812, 0.3125, 0.25, 0.3125, 0.25, 0.25, 0.2812, 0.6875, 0.2812, 0.75, 0.25, 0.75, 0.25, 0.6875, 0.2812, 0.1875, 0.2812, 0.25, 0.25, 0.25, 0.25, 0.1875, 0.2812, 0.625, 0.2812, 0.6875, 0.25, 0.6875, 0.25, 0.625, 0.2812, 0.125, 0.2812, 0.1875, 0.25, 0.1875, 0.25, 0.125, 0.2812, 0.5625, 0.2812, 0.625, 0.25, 0.625, 0.25, 0.5625, 0.25, 0.625, 0.25, 0.6875, 0.25, 0.625, 0.25, 0.625, 0.25, 0.625, 0.25, 0.5625, 0.2344, 1.0, 0.25, 0.9375, 0.2344, 1.0, 0.2344, 4.917e-07, 0.2344, 0.0, 0.25, 0.0625, 0.25, 0.4375, 0.25, 0.375, 0.25, 0.375, 0.25, 0.375, 0.25, 0.3125, 0.25, 0.375, 0.1719, 1.714e-07, 0.1719, 0.0, 0.1719, 2.421e-07, 0.1094, 1.229e-07, 0.1094, 1.229e-07, 0.1094, 1.341e-07, 0.8906, 1.341e-07, 0.8906, 1.155e-07, 0.8906, 1.155e-07, 0.75, 0.5, 0.75, 0.5625, 0.75, 0.5, 0.75, 0.5, 0.7656, 1.0, 0.7656, 1.0, 0.75, 0.9375, 0.7656, 4.694e-07, 0.75, 0.0625, 0.7656, 0.0, 0.75, 0.5, 0.75, 0.4375, 0.75, 0.5, 0.75, 0.5, 0.5, 0.5, 0.5, 0.5, 0.5, 0.5, 0.4967, 0.7227, 0.4962, 0.7496, 0.5, 0.75, 0.5038, 0.7496, 0.5033, 0.7227, 0.5, 0.7229, 0.375, 0.625, 0.3774, 0.6494, 0.3845, 0.6728, 0.3961, 0.6944, 0.4116, 0.7134, 0.4306, 0.7289, 0.4522, 0.7405, 0.4756, 0.7476, 0.4962, 0.7496, 0.4967, 0.7227, 0.4867, 0.722, 0.474, 0.7194, 0.4619, 0.7152, 0.4506, 0.7095, 0.4402, 0.7025, 0.4308, 0.6942, 0.4225, 0.6848, 0.4155, 0.6744, 0.4098, 0.6631, 0.4056, 0.651, 0.403, 0.6383, 0.4021, 0.625, 0.403, 0.6117, 0.4056, 0.599, 0.4098, 0.5869, 0.4155, 0.5756, 0.4225, 0.5652, 0.4308, 0.5558, 0.4402, 0.5475, 0.4506, 0.5405, 0.4619, 0.5348, 0.474, 0.5306, 0.4867, 0.528, 0.5, 0.5271, 0.5133, 0.528, 0.526, 0.5306, 0.5381, 0.5348, 0.5494, 0.5405, 0.5598, 0.5475, 0.5692, 0.5558, 0.5775, 0.5652, 0.5845, 0.5756, 0.5902, 0.5869, 0.5944, 0.599, 0.597, 0.6117, 0.5979, 0.625, 0.597, 0.6383, 0.5944, 0.651, 0.5902, 0.6631, 0.5845, 0.6744, 0.5775, 0.6848, 0.5692, 0.6942, 0.5598, 0.7025, 0.5494, 0.7095, 0.5381, 0.7152, 0.526, 0.7194, 0.5133, 0.722, 0.5033, 0.7227, 0.5038, 0.7496, 0.5244, 0.7476, 0.5478, 0.7405, 0.5694, 0.7289, 0.5884, 0.7134, 0.6039, 0.6944, 0.6155, 0.6728, 0.6226, 0.6494, 0.625, 0.625, 0.625, 0.625, 0.625, 0.625, 0.625, 0.625, 0.625, 0.625, 0.625, 0.625, 0.6226, 0.6006, 0.6155, 0.5772, 0.6039, 0.5556, 0.5884, 0.5366, 0.5694, 0.5211, 0.5478, 0.5095, 0.5244, 0.5024, 0.5, 0.5, 0.5, 0.5, 0.4756, 0.5024, 0.4522, 0.5095, 0.4306, 0.5211, 0.4116, 0.5366, 0.3961, 0.5556, 0.3845, 0.5772, 0.3774, 0.6006, 0.375, 0.625, 0.375, 0.625, 0.375, 0.625, 0.375, 0.625, 0.375, 0.625, 0.375, 0.75, 0.375, 1.0, 0.5859, 1.0, 0.5859, 0.75, 0.5859, 0.0, 0.375, 0.0, 0.375, 0.25, 0.5859, 0.25, 0.125, 0.5, 0.125, 0.75, 0.375, 0.75, 0.375, 0.5, 0.375, 0.5, 0.375, 0.75, 0.5859, 0.75, 0.5859, 0.5, 0.5859, 0.25, 0.375, 0.25, 0.375, 0.5, 0.5859, 0.5])
me_cube.materials.append(mat_material)
me_cube.use_mirror_vertex_groups = False
me_cube.update()

# ---- objects
ob_cajon = bpy.data.objects.new('Cajon', me_cube)

# ---- transforms, parenting, visibility, modifiers, constraints
ob_cajon.location = (0.0, 0.0, 0.0)
ob_cajon.scale = (0.2937, 0.2031, 0.1)
ob_cajon.lock_rotations_4d = False
ob_cajon.empty_display_type = 'ARROWS'
ob_cajon.lineart.crease_threshold = 0.0

# ---- collection membership
col_collection.objects.link(ob_cajon)

# ---- scene / render settings (as saved in the file)
scene.frame_start = 1; scene.frame_end = 250; scene.frame_set(1)
scene.render.engine = 'BLENDER_EEVEE_NEXT'
bpy.context.view_layer.update()

# ---- added for rendering (the .blend has no active camera and no usable light): camera, sun
cam_auto = bpy.data.cameras.new('AutoCamera')
cam_auto.lens = 50.0
cam_auto.sensor_width = 36.0
cam_auto.clip_end = 1000.0
ob_auto_camera = bpy.data.objects.new('AutoCamera', cam_auto)
scene.collection.objects.link(ob_auto_camera)
ob_auto_camera.location = (1.03831, -0.662224, 0.676899)
ob_auto_camera.rotation_euler = (1.09748, -7.21219e-08, 0.694738)
scene.camera = ob_auto_camera
light_auto_sun = bpy.data.lights.new('AutoSun', 'SUN')
light_auto_sun.energy = 3.0
light_auto_sun.angle = 0.0523599
ob_auto_sun = bpy.data.objects.new('AutoSun', light_auto_sun)
scene.collection.objects.link(ob_auto_sun)
ob_auto_sun.rotation_euler = (0.872665, 0.174533, 0.523599)
bpy.context.view_layer.update()
